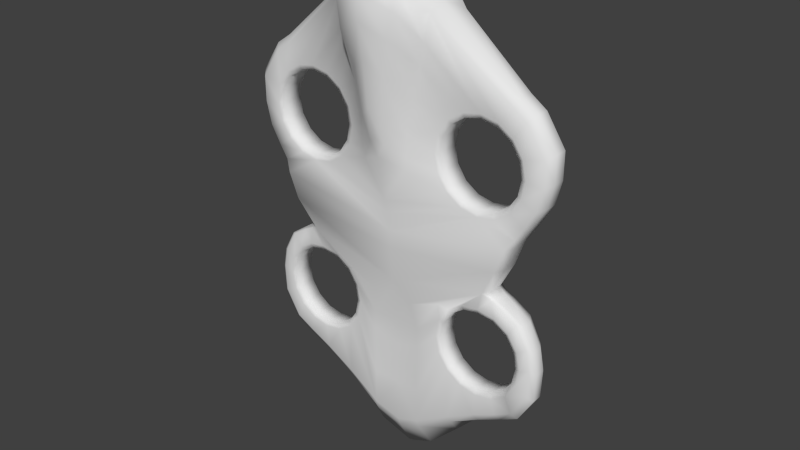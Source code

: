 # Source: drone4.blend  (saved by Blender 2.69.0; exported with 4.5.12 LTS)
import bpy
from mathutils import Matrix  # noqa: F401  (used for matrix-valued properties, if any)

bpy.ops.wm.read_factory_settings(use_empty=True)
scene = bpy.context.scene
scene.name = 'Scene'

# ---- collections
col_collection_1 = bpy.data.collections.new('Collection 1'); scene.collection.children.link(col_collection_1)

# ---- world
world_world = bpy.data.worlds.new('World'); scene.world = world_world
world_world.color = (0.05088, 0.05088, 0.05088)
world_world.use_sun_shadow = False
world_world.sun_shadow_jitter_overblur = 0.0
world_world.cycles.sampling_method = 'MANUAL'
world_world.cycles.sample_map_resolution = 256

# ---- meshes
me_cube_001 = bpy.data.meshes.new('Cube.001')
me_cube_001.from_pydata([(0.5476, -0.2316, -2.195), (1.104, -0.2793, -1.358), (0.4727, -0.3487, -1.581), (0.5476, 0.4513, -2.195), (1.104, 0.3803, -1.251), (0.4727, 0.4513, -1.581), (2.132, -0.2822, -0.7463), (2.132, 0.355, -0.7463), (2.476, -0.4252, -0.1136), (-6.337e-08, -0.4197, -0.4268), (2.476, 0.3498, -0.1136), (2.686, -0.4331, 0.4158), (-6.337e-08, -0.4197, -0.05754), (2.686, 0.3001, 0.4158), (2.0, -0.3385, 0.8416), (-7.885e-08, -0.5222, 0.3849), (2.0, 0.2042, 0.8416), (7.681e-08, 0.5087, 0.3849), (2.831, -0.3385, 0.6423), (2.831, 0.2042, 0.6423), (2.383, -0.3385, 0.9177), (2.383, 0.2042, 0.9177), (1.617, -0.3385, 0.9177), (1.617, 0.29, -1.234), (1.617, 0.2042, 0.9177), (7.577e-08, 0.5018, 0.6778), (1.293, -0.3385, 1.135), (0.4788, -0.5856, 1.413), (1.293, 0.2042, 1.135), (0.4788, 0.4513, 1.413), (3.008, -0.3385, 0.9149), (3.008, 0.2042, 0.9149), (2.707, -0.3385, 1.135), (2.707, 0.2042, 1.135), (3.233, -0.3385, 1.3), (3.233, 0.2042, 1.3), (2.924, -0.3385, 1.459), (2.924, 0.2042, 1.459), (1.076, -0.3385, 1.459), (0.5314, -0.5856, 1.663), (1.076, 0.2042, 1.459), (0.5314, 0.4513, 1.663), (1.0, -0.3385, 1.842), (0.5373, -0.5856, 2.153), (1.0, 0.2042, 1.842), (0.6479, 0.4513, 2.153), (1.076, -0.3385, 2.224), (0.6989, -0.5856, 2.923), (1.076, 0.2042, 2.224), (0.7957, 0.4513, 2.923), (1.293, -0.3385, 2.549), (0.8275, -0.5856, 3.536), (1.293, 0.2042, 2.549), (1.017, 0.4513, 3.387), (3.354, -0.3385, 1.783), (3.354, 0.2042, 1.783), (3.0, -0.3385, 1.842), (3.0, 0.2042, 1.842), (3.357, -0.3385, 2.321), (3.357, 0.2042, 2.321), (2.924, -0.3385, 2.224), (2.924, 0.2042, 2.224), (2.963, -0.3385, 2.918), (2.963, 0.2042, 2.918), (2.707, -0.3385, 2.549), (2.707, 0.2042, 2.549), (1.617, -0.3385, 2.766), (0.916, -0.5856, 3.958), (1.617, 0.2042, 2.766), (1.165, 0.3798, 3.829), (2.0, -0.3385, 2.842), (2.0, 0.2042, 2.842), (1.262, 0.2814, 4.279), (2.642, -0.3385, 3.14), (2.642, 0.2042, 3.14), (2.383, -0.3385, 2.766), (2.383, 0.2042, 2.766), (1.033, -0.5856, 4.518), (1.617, -0.2012, -1.234), (0.2868, 0.6617, -3.673), (0.2868, 0.6617, -2.604), (0.1635, -0.7748, 1.902), (0.1413, 0.772, 1.902), (0.2344, -0.9063, 2.457), (0.2377, 0.772, 2.457), (0.3237, -0.9912, 3.331), (0.3726, 0.8357, 3.331), (0.549, -1.094, 4.026), (0.481, 0.8463, 4.026), (0.632, -1.09, 4.564), (0.5599, 0.772, 4.697), (0.6743, 0.3774, 5.139), (0.6697, -0.9984, 4.959), (-7.247e-07, -0.7534, 1.618), (-4.944e-07, 0.772, 1.618), (-6.9e-07, 1.055, 3.756), (-1.914e-07, -1.267, 4.303), (-7.005e-07, 0.9857, 4.451), (-1.916e-07, -1.269, 4.822), (-7.157e-07, 0.8855, 4.93), (5.691e-08, 0.3769, 5.407), (-1.666e-07, -1.103, 5.151), (1.076, -0.192, -1.776), (1.293, -0.192, -1.451), (1.076, 0.29, -1.776), (1.293, 0.29, -1.451), (0.5476, -0.2375, -2.604), (0.5476, 0.4513, -2.604), (1.0, -0.192, -2.158), (1.0, 0.29, -2.158), (0.5476, -0.2375, -3.673), (0.5476, 0.4513, -3.673), (1.076, -0.192, -2.541), (1.076, 0.29, -2.541), (0.5476, -0.2375, -4.461), (0.6358, 0.3267, -5.119), (1.293, -0.192, -2.865), (1.293, 0.29, -2.865), (2.297, -0.2293, -0.8438), (2.297, 0.29, -0.8438), (2.0, 0.29, -1.158), (2.0, -0.2293, -1.158), (2.53, -0.2065, -0.9594), (2.53, 0.29, -0.9594), (2.383, 0.29, -1.234), (2.383, -0.2065, -1.234), (2.87, -0.192, -1.176), (2.87, 0.29, -1.176), (2.707, 0.29, -1.451), (2.707, -0.192, -1.451), (1.303, -0.192, -4.025), (1.303, 0.29, -4.326), (1.617, -0.192, -3.082), (1.617, 0.29, -3.082), (1.956, -0.192, -3.655), (1.956, 0.29, -3.655), (2.0, -0.192, -3.158), (2.0, 0.29, -3.158), (2.468, -0.192, -3.411), (2.468, 0.29, -3.411), (2.383, -0.192, -3.082), (2.383, 0.29, -3.082), (3.121, -0.192, -1.636), (3.121, 0.29, -1.636), (2.924, 0.29, -1.776), (2.924, -0.192, -1.776), (3.207, -0.192, -2.078), (3.207, 0.29, -2.078), (3.0, 0.29, -2.158), (3.0, -0.192, -2.158), (3.179, -0.192, -2.665), (3.179, 0.29, -2.665), (2.924, 0.29, -2.541), (2.924, -0.192, -2.541), (2.851, -0.192, -3.208), (2.851, 0.29, -3.208), (2.707, -0.192, -2.865), (2.707, 0.29, -2.865), (1.651, 0.2657, -1.323), (1.651, -0.1763, -1.323), (-2.912e-07, 0.5387, -1.376), (0.2476, 0.5749, -1.581), (1.164, -0.1681, -1.81), (1.359, -0.1681, -1.518), (1.164, 0.2657, -1.81), (1.359, 0.2657, -1.518), (1.096, -0.1681, -2.154), (1.096, 0.2657, -2.154), (1.164, -0.1681, -2.499), (1.164, 0.2657, -2.499), (1.359, -0.1681, -2.791), (1.359, 0.2657, -2.791), (1.996, 0.2657, -1.254), (1.996, -0.2016, -1.254), (2.34, 0.2657, -1.323), (2.34, -0.1811, -1.323), (2.632, 0.2657, -1.518), (2.632, -0.1681, -1.518), (1.651, -0.1681, -2.986), (1.651, 0.2657, -2.986), (1.996, -0.1681, -3.054), (1.996, 0.2657, -3.054), (2.34, -0.1681, -2.986), (2.34, 0.2657, -2.986), (2.827, 0.2657, -1.81), (2.827, -0.1681, -1.81), (2.896, 0.2657, -2.154), (2.896, -0.1681, -2.154), (2.827, 0.2657, -2.499), (2.827, -0.1681, -2.499), (2.632, -0.1681, -2.791), (2.632, 0.2657, -2.791), (2.0, -0.3114, 0.9416), (2.0, 0.177, 0.9416), (2.344, -0.3114, 1.01), (2.344, 0.177, 1.01), (1.656, -0.3114, 1.01), (1.656, 0.177, 1.01), (1.364, -0.3114, 1.205), (1.364, 0.177, 1.205), (2.636, -0.3114, 1.205), (2.636, 0.177, 1.205), (2.831, -0.3114, 1.497), (2.831, 0.177, 1.497), (1.169, -0.3114, 1.497), (1.169, 0.177, 1.497), (1.1, -0.3114, 1.842), (1.1, 0.177, 1.842), (1.169, -0.3114, 2.186), (1.169, 0.177, 2.186), (1.364, -0.3114, 2.478), (1.364, 0.177, 2.478), (2.9, -0.3114, 1.842), (2.9, 0.177, 1.842), (2.831, -0.3114, 2.186), (2.831, 0.177, 2.186), (2.636, -0.3114, 2.478), (2.636, 0.177, 2.478), (1.656, -0.3114, 2.673), (1.656, 0.177, 2.673), (2.0, -0.3114, 2.742), (2.0, 0.177, 2.742), (2.344, -0.3114, 2.673), (2.344, 0.177, 2.673), (-5.019e-08, -0.3324, -1.211), (-0.4727, -0.3487, -1.581), (0.2868, 0.6617, -2.195), (-3.961e-07, -0.1564, -2.803), (-1.104, -0.2793, -1.358), (-1.577e-07, -0.1564, -3.747), (-0.5476, -0.2316, -2.195), (8.07e-08, -0.1564, -4.709), (0.3781, 0.6617, -5.146), (-2.5e-07, 0.8115, -2.211), (-0.5476, 0.4513, -2.195), (-1.104, 0.3803, -1.251), (-0.4727, 0.4513, -1.581), (-2.132, -0.2822, -0.7463), (-2.132, 0.355, -0.7463), (7.975e-08, 0.5281, -1.054), (-2.476, -0.4252, -0.1136), (-2.476, 0.3498, -0.1136), (7.356e-08, 0.4872, -0.4268), (-2.686, -0.4331, 0.4158), (-2.686, 0.3001, 0.4158), (7.248e-08, 0.48, -0.05754), (-2.0, -0.3385, 0.8416), (-2.0, 0.2042, 0.8416), (-2.831, -0.3385, 0.6423), (-2.831, 0.2042, 0.6423), (-2.383, -0.3385, 0.9177), (-2.383, 0.2042, 0.9177), (-1.617, -0.3385, 0.9177), (-1.617, 0.29, -1.234), (-1.617, 0.2042, 0.9177), (-1.293, -0.3385, 1.135), (-0.4788, -0.5856, 1.413), (-1.293, 0.2042, 1.135), (-0.4788, 0.4513, 1.413), (-3.008, -0.3385, 0.9149), (-3.008, 0.2042, 0.9149), (-2.707, -0.3385, 1.135), (-2.707, 0.2042, 1.135), (-3.233, -0.3385, 1.3), (-3.233, 0.2042, 1.3), (-2.924, -0.3385, 1.459), (-2.924, 0.2042, 1.459), (-1.076, -0.3385, 1.459), (-0.5314, -0.5856, 1.663), (-1.076, 0.2042, 1.459), (-0.5314, 0.4513, 1.663), (-1.0, -0.3385, 1.842), (-0.5373, -0.5856, 2.153), (-1.0, 0.2042, 1.842), (-0.6479, 0.4513, 2.153), (-1.076, -0.3385, 2.224), (-0.6989, -0.5856, 2.923), (-1.076, 0.2042, 2.224), (-0.7957, 0.4513, 2.923), (-1.293, -0.3385, 2.549), (-0.8275, -0.5856, 3.536), (-1.293, 0.2042, 2.549), (-1.017, 0.4513, 3.387), (-3.354, -0.3385, 1.783), (-3.354, 0.2042, 1.783), (-3.0, -0.3385, 1.842), (-3.0, 0.2042, 1.842), (-3.357, -0.3385, 2.321), (-3.357, 0.2042, 2.321), (-2.924, -0.3385, 2.224), (-2.924, 0.2042, 2.224), (-2.963, -0.3385, 2.918), (-2.963, 0.2042, 2.918), (-2.707, -0.3385, 2.549), (-2.707, 0.2042, 2.549), (-1.617, -0.3385, 2.766), (-0.916, -0.5856, 3.958), (-1.617, 0.2042, 2.766), (-1.165, 0.3798, 3.829), (-2.0, -0.3385, 2.842), (-2.0, 0.2042, 2.842), (-1.262, 0.2814, 4.279), (-2.642, -0.3385, 3.14), (-2.642, 0.2042, 3.14), (-2.383, -0.3385, 2.766), (-2.383, 0.2042, 2.766), (-1.033, -0.5856, 4.518), (-5.802e-07, -0.5856, 0.6778), (-1.617, -0.2012, -1.234), (-0.2868, 0.6617, -3.673), (-0.2868, 0.6617, -2.604), (-0.1635, -0.7748, 1.902), (-0.1413, 0.772, 1.902), (-0.2344, -0.9063, 2.457), (-0.2377, 0.772, 2.457), (-0.3237, -0.9912, 3.331), (-0.3726, 0.8357, 3.331), (-0.549, -1.094, 4.026), (-0.481, 0.8463, 4.026), (-0.632, -1.09, 4.564), (-0.5599, 0.772, 4.697), (-0.6743, 0.3774, 5.139), (-0.6697, -0.9984, 4.959), (-7.355e-07, -0.8252, 2.011), (-4.772e-07, 0.8855, 2.011), (-1.54e-07, -1.02, 2.674), (-4.563e-07, 1.024, 2.883), (-1.724e-07, -1.142, 3.608), (-1.076, -0.192, -1.776), (-1.293, -0.192, -1.451), (-1.076, 0.29, -1.776), (-1.293, 0.29, -1.451), (-0.5476, -0.2375, -2.604), (-0.5476, 0.4513, -2.604), (-1.0, -0.192, -2.158), (-1.0, 0.29, -2.158), (-0.5476, -0.2375, -3.673), (-0.5476, 0.4513, -3.673), (-1.076, -0.192, -2.541), (-1.076, 0.29, -2.541), (-0.5476, -0.2375, -4.461), (-0.6358, 0.3267, -5.119), (-1.293, -0.192, -2.865), (-1.293, 0.29, -2.865), (-2.297, -0.2293, -0.8438), (-2.297, 0.29, -0.8438), (-2.0, 0.29, -1.158), (-2.0, -0.2293, -1.158), (-2.53, -0.2065, -0.9594), (-2.53, 0.29, -0.9594), (-2.383, 0.29, -1.234), (-2.383, -0.2065, -1.234), (-2.87, -0.192, -1.176), (-2.87, 0.29, -1.176), (-2.707, 0.29, -1.451), (-2.707, -0.192, -1.451), (-1.303, -0.192, -4.025), (-1.303, 0.29, -4.326), (-1.617, -0.192, -3.082), (-1.617, 0.29, -3.082), (-1.956, -0.192, -3.655), (-1.956, 0.29, -3.655), (-2.0, -0.192, -3.158), (-2.0, 0.29, -3.158), (-2.468, -0.192, -3.411), (-2.468, 0.29, -3.411), (-2.383, -0.192, -3.082), (-2.383, 0.29, -3.082), (-3.121, -0.192, -1.636), (-3.121, 0.29, -1.636), (-2.924, 0.29, -1.776), (-2.924, -0.192, -1.776), (-3.207, -0.192, -2.078), (-3.207, 0.29, -2.078), (-3.0, 0.29, -2.158), (-3.0, -0.192, -2.158), (-3.179, -0.192, -2.665), (-3.179, 0.29, -2.665), (-2.924, 0.29, -2.541), (-2.924, -0.192, -2.541), (-2.851, -0.192, -3.208), (-2.851, 0.29, -3.208), (-2.707, -0.192, -2.865), (-2.707, 0.29, -2.865), (-1.651, 0.2657, -1.323), (-1.651, -0.1763, -1.323), (-0.2476, 0.5749, -1.581), (-1.164, -0.1681, -1.81), (-1.359, -0.1681, -1.518), (-1.164, 0.2657, -1.81), (-1.359, 0.2657, -1.518), (-1.096, -0.1681, -2.154), (-1.096, 0.2657, -2.154), (-1.164, -0.1681, -2.499), (-1.164, 0.2657, -2.499), (-1.359, -0.1681, -2.791), (-1.359, 0.2657, -2.791), (-1.996, 0.2657, -1.254), (-1.996, -0.2016, -1.254), (-2.34, 0.2657, -1.323), (-2.34, -0.1811, -1.323), (-2.632, 0.2657, -1.518), (-2.632, -0.1681, -1.518), (-1.651, -0.1681, -2.986), (-1.651, 0.2657, -2.986), (-1.996, -0.1681, -3.054), (-1.996, 0.2657, -3.054), (-2.34, -0.1681, -2.986), (-2.34, 0.2657, -2.986), (-2.827, 0.2657, -1.81), (-2.827, -0.1681, -1.81), (-2.896, 0.2657, -2.154), (-2.896, -0.1681, -2.154), (-2.827, 0.2657, -2.499), (-2.827, -0.1681, -2.499), (-2.632, -0.1681, -2.791), (-2.632, 0.2657, -2.791), (-2.0, -0.3114, 0.9416), (-2.0, 0.177, 0.9416), (-2.344, -0.3114, 1.01), (-2.344, 0.177, 1.01), (-1.656, -0.3114, 1.01), (-1.656, 0.177, 1.01), (-1.364, -0.3114, 1.205), (-1.364, 0.177, 1.205), (-2.636, -0.3114, 1.205), (-2.636, 0.177, 1.205), (-2.831, -0.3114, 1.497), (-2.831, 0.177, 1.497), (-1.169, -0.3114, 1.497), (-1.169, 0.177, 1.497), (-1.1, -0.3114, 1.842), (-1.1, 0.177, 1.842), (-1.169, -0.3114, 2.186), (-1.169, 0.177, 2.186), (-1.364, -0.3114, 2.478), (-1.364, 0.177, 2.478), (-2.9, -0.3114, 1.842), (-2.9, 0.177, 1.842), (-2.831, -0.3114, 2.186), (-2.831, 0.177, 2.186), (-2.636, -0.3114, 2.478), (-2.636, 0.177, 2.478), (-1.656, -0.3114, 2.673), (-1.656, 0.177, 2.673), (-2.0, -0.3114, 2.742), (-2.0, 0.177, 2.742), (-2.344, -0.3114, 2.673), (-2.344, 0.177, 2.673), (-3.961e-07, -0.1564, -2.211), (-0.2868, 0.6617, -2.195), (5.989e-08, 0.3966, -5.62), (-0.3781, 0.6617, -5.146), (-2.5e-07, 0.8115, -2.803), (-1.158e-08, 0.8115, -3.747), (1.225e-07, 0.8115, -5.675), (2.261, -0.1528, -0.7092), (2.261, 0.1216, -0.7092), (2.575, -0.2317, -0.1074), (2.575, 0.1227, -0.1074), (2.793, -0.2491, 0.443), (2.793, 0.07346, 0.443), (2.944, -0.1798, 0.6786), (2.944, 0.08044, 0.6786), (3.127, -0.1798, 0.962), (3.127, 0.08044, 0.962), (3.362, -0.1798, 1.363), (3.362, 0.08044, 1.363), (3.487, -0.1798, 1.864), (3.487, 0.08044, 1.864), (3.49, -0.1798, 2.424), (3.49, 0.08044, 2.424), (3.081, -0.1798, 3.044), (3.081, 0.08044, 3.044), (1.313, 0.1175, 4.46), (2.747, -0.1798, 3.275), (2.747, 0.08044, 3.275), (1.074, -0.2983, 4.708), (0.7011, 0.1198, 5.354), (0.6963, -0.4963, 5.166), (1.068e-08, 0.07074, 5.552), (-8.252e-08, -0.5465, 5.367), (0.5694, -0.1847, -4.628), (0.6611, 0.1392, -5.17), (2.388, -0.1274, -0.8667), (2.404, 0.1216, -0.8347), (2.63, -0.1165, -0.9868), (2.63, 0.1216, -0.9708), (2.985, -0.1095, -1.213), (2.985, 0.1216, -1.213), (1.355, -0.1095, -4.174), (1.355, 0.1216, -4.487), (2.034, -0.1095, -3.79), (2.034, 0.1216, -3.79), (2.566, -0.1095, -3.536), (2.566, 0.1216, -3.536), (3.245, -0.1095, -1.69), (3.245, 0.1216, -1.69), (3.334, -0.1095, -2.15), (3.334, 0.1216, -2.15), (3.305, -0.1095, -2.761), (3.305, 0.1216, -2.761), (2.965, -0.1095, -3.325), (2.965, 0.1216, -3.325), (-1.396e-08, -0.09245, -4.886), (-2.261, -0.1528, -0.7092), (-2.261, 0.1216, -0.7092), (-2.575, -0.2317, -0.1074), (-2.575, 0.1227, -0.1074), (-2.793, -0.2491, 0.443), (-2.793, 0.07346, 0.443), (-2.944, -0.1798, 0.6786), (-2.944, 0.08044, 0.6786), (-3.127, -0.1798, 0.962), (-3.127, 0.08044, 0.962), (-3.362, -0.1798, 1.363), (-3.362, 0.08044, 1.363), (-3.487, -0.1798, 1.864), (-3.487, 0.08044, 1.864), (-3.49, -0.1798, 2.424), (-3.49, 0.08044, 2.424), (-3.081, -0.1798, 3.044), (-3.081, 0.08044, 3.044), (-1.313, 0.1175, 4.46), (-2.747, -0.1798, 3.275), (-2.747, 0.08044, 3.275), (-1.074, -0.2983, 4.708), (-0.7011, 0.1198, 5.354), (-0.6963, -0.4963, 5.166), (-0.5694, -0.1847, -4.628), (-0.6611, 0.1392, -5.17), (-2.388, -0.1274, -0.8667), (-2.404, 0.1216, -0.8347), (-2.63, -0.1165, -0.9868), (-2.63, 0.1216, -0.9708), (-2.985, -0.1095, -1.213), (-2.985, 0.1216, -1.213), (-1.355, -0.1095, -4.174), (-1.355, 0.1216, -4.487), (-2.034, -0.1095, -3.79), (-2.034, 0.1216, -3.79), (-2.566, -0.1095, -3.536), (-2.566, 0.1216, -3.536), (-3.245, -0.1095, -1.69), (-3.245, 0.1216, -1.69), (-3.334, -0.1095, -2.15), (-3.334, 0.1216, -2.15), (-3.305, -0.1095, -2.761), (-3.305, 0.1216, -2.761), (-2.965, -0.1095, -3.325), (-2.965, 0.1216, -3.325), (3.186e-08, 0.211, -5.466)], [], [(110, 106, 227, 229), (1, 0, 102, 103), (5, 4, 3), (1, 2, 0), (4, 7, 23, 105), (5, 3, 226, 161), (9, 8, 11, 12), (10, 13, 461, 459), (12, 11, 14, 15), (118, 122, 486, 484), (139, 155, 503, 495), (286, 438, 428, 266), (13, 16, 21, 19), (19, 21, 33, 31), (14, 11, 18, 20), (57, 37, 203, 213), (91, 100, 480, 478), (16, 17, 25, 24), (38, 26, 198, 204), (27, 26, 38, 39), (49, 45, 84, 86), (24, 25, 29, 28), (24, 28, 199, 197), (31, 33, 37, 35), (20, 18, 30, 32), (66, 50, 210, 218), (353, 369, 544, 536), (35, 37, 57, 55), (32, 30, 34, 36), (75, 70, 220, 222), (127, 123, 487, 489), (39, 38, 42, 43), (28, 29, 41, 40), (28, 40, 205, 199), (43, 42, 46, 47), (40, 41, 45, 44), (22, 14, 192, 196), (47, 46, 50, 51), (44, 45, 49, 48), (52, 68, 219, 211), (51, 50, 66, 67), (47, 51, 87, 85), (48, 49, 53, 52), (76, 65, 217, 223), (55, 57, 61, 59), (36, 34, 54, 56), (46, 42, 206, 208), (263, 283, 517, 515), (59, 61, 65, 63), (56, 54, 58, 60), (32, 36, 202, 200), (291, 302, 524, 521), (63, 65, 76, 74), (60, 58, 62, 64), (16, 24, 197, 193), (356, 360, 539, 537), (52, 53, 69, 68), (60, 64, 216, 214), (68, 69, 72, 71), (44, 48, 209, 207), (64, 62, 73, 75), (33, 21, 195, 201), (237, 240, 507, 505), (67, 66, 70, 77), (53, 49, 86, 88), (74, 76, 71, 72), (75, 73, 77, 70), (61, 57, 213, 215), (135, 139, 495, 493), (88, 86, 95, 97), (87, 89, 98, 96), (90, 88, 97, 99), (91, 90, 99, 100), (6, 118, 484, 456), (89, 92, 101, 98), (43, 47, 85, 83), (69, 53, 88, 90), (51, 67, 89, 87), (45, 41, 82, 84), (67, 77, 92, 89), (39, 43, 83, 81), (72, 69, 90, 91), (249, 244, 510, 512), (246, 250, 248, 243), (249, 260, 262, 251), (244, 249, 251, 247), (11, 8, 458, 460), (241, 244, 245, 242), (124, 128, 176, 174), (3, 107, 80, 226), (121, 78, 159, 173), (27, 39, 81, 93), (29, 25, 94), (41, 29, 94, 82), (123, 119, 485, 487), (117, 113, 169, 171), (4, 1, 103, 105), (3, 104, 109, 107), (107, 109, 113, 111), (102, 0, 106, 108), (107, 111, 79, 80), (111, 113, 117, 115), (108, 106, 110, 112), (108, 112, 168, 166), (238, 241, 242, 239), (115, 117, 133, 131), (112, 110, 114, 116), (153, 149, 187, 189), (114, 110, 229, 231), (144, 148, 186, 184), (23, 7, 119, 120), (6, 78, 121, 118), (321, 301, 523, 527), (156, 153, 189, 190), (120, 119, 123, 124), (118, 121, 125, 122), (340, 356, 537, 529), (137, 133, 179, 181), (124, 123, 127, 128), (122, 125, 129, 126), (341, 451, 551, 530), (131, 133, 137, 135), (116, 114, 130, 132), (104, 105, 165, 164), (131, 135, 493, 491), (135, 137, 141, 139), (132, 130, 134, 136), (129, 125, 175, 177), (59, 63, 473, 471), (139, 141, 157, 155), (136, 134, 138, 140), (116, 132, 178, 170), (34, 30, 464, 466), (120, 124, 174, 172), (128, 127, 143, 144), (126, 129, 145, 142), (114, 231, 504, 482), (113, 109, 167, 169), (144, 143, 147, 148), (142, 145, 149, 146), (244, 241, 508, 510), (148, 147, 151, 152), (146, 149, 153, 150), (381, 365, 542, 550), (111, 115, 232, 79), (102, 108, 166, 162), (155, 154, 156, 157), (152, 151, 155, 157), (150, 153, 156, 154), (119, 7, 457, 485), (140, 138, 154, 156), (154, 138, 494, 502), (159, 158, 172, 173), (164, 165, 163, 162), (164, 162, 166, 167), (167, 166, 168, 169), (169, 168, 170, 171), (173, 172, 174, 175), (175, 174, 176, 177), (177, 176, 184, 185), (171, 170, 178, 179), (179, 178, 180, 181), (181, 180, 182, 183), (185, 184, 186, 187), (187, 186, 188, 189), (183, 182, 190, 191), (189, 188, 191, 190), (105, 103, 163, 165), (132, 136, 180, 178), (152, 157, 191, 188), (141, 137, 181, 183), (145, 129, 177, 185), (148, 152, 188, 186), (161, 226, 233, 160), (157, 141, 183, 191), (112, 116, 170, 168), (109, 104, 164, 167), (103, 102, 162, 163), (23, 120, 172, 158), (133, 117, 171, 179), (136, 140, 182, 180), (125, 121, 173, 175), (128, 144, 184, 176), (140, 156, 190, 182), (149, 145, 185, 187), (193, 192, 194, 195), (192, 193, 197, 196), (196, 197, 199, 198), (195, 194, 200, 201), (201, 200, 202, 203), (198, 199, 205, 204), (204, 205, 207, 206), (206, 207, 209, 208), (208, 209, 211, 210), (203, 202, 212, 213), (213, 212, 214, 215), (215, 214, 216, 217), (210, 211, 219, 218), (218, 219, 221, 220), (217, 216, 222, 223), (223, 222, 220, 221), (14, 20, 194, 192), (26, 22, 196, 198), (40, 44, 207, 205), (68, 71, 221, 219), (56, 60, 214, 212), (20, 32, 200, 194), (42, 38, 204, 206), (70, 66, 218, 220), (64, 75, 222, 216), (65, 61, 215, 217), (48, 52, 211, 209), (37, 33, 201, 203), (50, 46, 208, 210), (71, 76, 223, 221), (36, 56, 212, 202), (21, 16, 193, 195), (236, 386, 450, 234), (235, 238, 239, 236), (235, 331, 253, 238), (228, 230, 225), (4, 105, 104, 3), (6, 1, 103, 78), (105, 23, 158, 165), (163, 165, 158, 159), (78, 103, 163, 159), (236, 234, 235), (228, 329, 328, 230), (2, 1, 6, 224), (224, 6, 8, 9), (267, 429, 423, 255), (256, 268, 267, 255), (278, 316, 314, 274), (254, 422, 424, 257), (260, 264, 266, 262), (250, 261, 259, 248), (295, 443, 435, 279), (352, 348, 533, 535), (264, 284, 286, 266), (261, 265, 263, 259), (304, 447, 445, 299), (74, 72, 474, 476), (268, 272, 271, 267), (257, 269, 270, 258), (257, 424, 430, 269), (272, 276, 275, 271), (269, 273, 274, 270), (252, 421, 417, 246), (276, 280, 279, 275), (273, 277, 278, 274), (281, 436, 444, 297), (280, 296, 295, 279), (276, 315, 317, 280), (277, 281, 282, 278), (305, 448, 442, 294), (284, 288, 290, 286), (265, 285, 283, 263), (275, 433, 431, 271), (55, 59, 471, 469), (288, 292, 294, 290), (285, 289, 287, 283), (261, 425, 427, 265), (115, 131, 491, 483), (292, 303, 305, 294), (289, 293, 291, 287), (247, 418, 422, 254), (30, 18, 462, 464), (281, 297, 298, 282), (289, 439, 441, 293), (297, 300, 301, 298), (273, 432, 434, 277), (293, 304, 302, 291), (262, 426, 420, 251), (306, 322, 528, 526), (296, 306, 299, 295), (282, 318, 316, 278), (303, 301, 300, 305), (304, 299, 306, 302), (290, 440, 438, 286), (292, 288, 520, 522), (272, 313, 315, 276), (298, 320, 318, 282), (280, 317, 319, 296), (274, 314, 312, 270), (296, 319, 322, 306), (268, 311, 313, 272), (301, 321, 320, 298), (348, 344, 531, 533), (313, 325, 327, 315), (314, 326, 324, 312), (311, 323, 325, 313), (350, 399, 401, 354), (234, 450, 310, 333), (347, 398, 385, 308), (307, 256, 255, 252), (343, 396, 394, 339), (235, 331, 329, 228), (234, 333, 335, 330), (333, 337, 339, 335), (328, 334, 332, 230), (333, 310, 309, 337), (337, 341, 343, 339), (334, 338, 336, 332), (334, 391, 393, 338), (341, 357, 359, 343), (338, 342, 340, 336), (379, 414, 412, 375), (370, 409, 411, 374), (253, 346, 345, 238), (237, 344, 347, 308), (72, 91, 478, 474), (382, 415, 414, 379), (346, 350, 349, 345), (344, 348, 351, 347), (63, 74, 476, 473), (363, 406, 404, 359), (350, 354, 353, 349), (348, 352, 355, 351), (35, 55, 469, 467), (357, 361, 363, 359), (342, 358, 356, 340), (330, 389, 390, 331), (259, 263, 515, 513), (361, 365, 367, 363), (358, 362, 360, 356), (355, 402, 400, 351), (155, 151, 501, 503), (365, 381, 383, 367), (362, 366, 364, 360), (342, 395, 403, 358), (349, 353, 536, 534), (346, 397, 399, 350), (354, 370, 369, 353), (352, 368, 371, 355), (13, 19, 463, 461), (339, 394, 392, 335), (370, 374, 373, 369), (368, 372, 375, 371), (288, 284, 518, 520), (374, 378, 377, 373), (372, 376, 379, 375), (301, 303, 525, 523), (337, 309, 452, 341), (328, 387, 391, 334), (381, 383, 382, 380), (378, 383, 381, 377), (376, 380, 382, 379), (344, 237, 505, 531), (366, 382, 380, 364), (365, 361, 540, 542), (385, 398, 397, 384), (389, 387, 388, 390), (389, 392, 391, 387), (392, 394, 393, 391), (394, 396, 395, 393), (398, 400, 399, 397), (400, 402, 401, 399), (402, 410, 409, 401), (396, 404, 403, 395), (404, 406, 405, 403), (406, 408, 407, 405), (410, 412, 411, 409), (412, 414, 413, 411), (408, 416, 415, 407), (414, 415, 416, 413), (331, 390, 388, 329), (358, 403, 405, 362), (378, 413, 416, 383), (367, 408, 406, 363), (371, 410, 402, 355), (374, 411, 413, 378), (383, 416, 408, 367), (338, 393, 395, 342), (335, 392, 389, 330), (329, 388, 387, 328), (253, 384, 397, 346), (359, 404, 396, 343), (362, 405, 407, 366), (351, 400, 398, 347), (354, 401, 409, 370), (366, 407, 415, 382), (375, 412, 410, 371), (418, 420, 419, 417), (417, 421, 422, 418), (421, 423, 424, 422), (420, 426, 425, 419), (426, 428, 427, 425), (423, 429, 430, 424), (429, 431, 432, 430), (431, 433, 434, 432), (433, 435, 436, 434), (428, 438, 437, 427), (438, 440, 439, 437), (440, 442, 441, 439), (435, 443, 444, 436), (443, 445, 446, 444), (442, 448, 447, 441), (448, 446, 445, 447), (246, 417, 419, 250), (255, 423, 421, 252), (269, 430, 432, 273), (297, 444, 446, 300), (285, 437, 439, 289), (250, 419, 425, 261), (271, 431, 429, 267), (299, 445, 443, 295), (293, 441, 447, 304), (294, 442, 440, 290), (277, 434, 436, 281), (266, 428, 426, 262), (279, 435, 433, 275), (300, 446, 448, 305), (265, 427, 437, 285), (251, 420, 418, 247), (310, 453, 454, 309), (341, 452, 455, 451), (309, 454, 455, 452), (235, 234, 330, 331), (237, 308, 329, 228), (331, 390, 384, 253), (388, 385, 384, 390), (308, 385, 388, 329), (4, 5, 239, 7), (7, 239, 242, 10), (10, 242, 245, 13), (13, 245, 17, 16), (239, 5, 161, 160), (244, 247, 17, 245), (85, 87, 96, 327), (86, 84, 326, 95), (83, 85, 327, 325), (84, 82, 324, 326), (81, 83, 325, 323), (15, 14, 22, 307), (307, 22, 26, 27), (12, 15, 246, 243), (307, 27, 93), (82, 94, 324), (93, 81, 323), (364, 380, 549, 541), (9, 12, 243, 240), (226, 80, 453, 233), (80, 79, 454, 453), (106, 0, 449, 227), (115, 451, 455, 232), (79, 232, 455, 454), (0, 2, 224, 449), (336, 229, 227, 332), (247, 254, 25, 17), (254, 257, 258, 25), (318, 97, 95, 316), (317, 96, 98, 319), (320, 99, 97, 318), (321, 100, 99, 320), (248, 259, 513, 511), (319, 98, 101, 322), (239, 160, 386, 236), (315, 327, 96, 317), (316, 95, 326, 314), (15, 307, 252, 246), (307, 93, 256), (256, 93, 311, 268), (258, 94, 25), (270, 312, 94, 258), (312, 324, 94), (93, 323, 311), (451, 115, 483, 551), (340, 231, 229, 336), (386, 160, 233, 450), (450, 233, 453, 310), (332, 227, 449, 230), (230, 449, 224, 225), (225, 224, 237, 228), (224, 9, 240, 237), (456, 457, 459, 458), (509, 511, 512, 510), (458, 459, 461, 460), (460, 461, 463, 462), (462, 463, 465, 464), (464, 465, 467, 466), (466, 467, 469, 468), (468, 469, 471, 470), (470, 471, 473, 472), (472, 473, 476, 475), (475, 476, 474, 477), (479, 478, 480, 481), (477, 474, 478, 479), (507, 509, 510, 508), (505, 507, 508, 506), (457, 456, 484, 485), (485, 484, 486, 487), (487, 486, 488, 489), (482, 483, 491, 490), (490, 491, 493, 492), (492, 493, 495, 494), (489, 488, 496, 497), (497, 496, 498, 499), (499, 498, 500, 501), (501, 500, 502, 503), (494, 495, 503, 502), (511, 513, 514, 512), (513, 515, 516, 514), (515, 517, 518, 516), (517, 519, 520, 518), (519, 521, 522, 520), (521, 524, 525, 522), (524, 526, 523, 525), (526, 528, 527, 523), (506, 532, 531, 505), (532, 534, 533, 531), (534, 536, 535, 533), (529, 537, 538, 530), (537, 539, 540, 538), (539, 541, 542, 540), (536, 544, 543, 535), (544, 546, 545, 543), (546, 548, 547, 545), (548, 550, 549, 547), (541, 549, 550, 542), (483, 482, 504, 551), (528, 481, 480, 527), (530, 551, 504, 529), (360, 364, 541, 539), (283, 287, 519, 517), (18, 11, 460, 462), (369, 373, 546, 544), (100, 321, 527, 480), (302, 306, 526, 524), (54, 34, 466, 468), (73, 62, 472, 475), (122, 126, 488, 486), (368, 352, 535, 543), (287, 291, 521, 519), (373, 377, 548, 546), (241, 238, 506, 508), (143, 127, 489, 497), (130, 114, 482, 490), (58, 54, 468, 470), (372, 368, 543, 545), (260, 249, 512, 514), (8, 6, 456, 458), (322, 101, 481, 528), (77, 73, 475, 477), (147, 143, 497, 499), (134, 130, 490, 492), (62, 58, 470, 472), (376, 372, 545, 547), (264, 260, 514, 516), (126, 142, 496, 488), (243, 248, 511, 509), (151, 147, 499, 501), (19, 31, 465, 463), (138, 134, 492, 494), (7, 10, 459, 457), (142, 146, 498, 496), (101, 92, 479, 481), (380, 376, 547, 549), (31, 35, 467, 465), (146, 150, 500, 498), (357, 341, 530, 538), (377, 381, 550, 548), (238, 345, 532, 506), (361, 357, 538, 540), (303, 292, 522, 525), (284, 264, 516, 518), (240, 243, 509, 507), (92, 77, 477, 479), (231, 340, 529, 504), (345, 349, 534, 532), (150, 154, 502, 500)])
me_cube_001.polygons.foreach_set('use_smooth', [True] * 570)
_uv = me_cube_001.uv_layers.new(name='UVMap')
_uv.uv.foreach_set('vector', [0.7243, 0.791, 0.7243, 0.7292, 0.7559, 0.7407, 0.7559, 0.7953, 0.6921, 0.6571, 0.7243, 0.7055, 0.6937, 0.6813, 0.6812, 0.6625, 0.2197, 0.5498, 0.1737, 0.5734, 0.2142, 0.5059, 0.6921, 0.6571, 0.7286, 0.6701, 0.7243, 0.7055, 0.1737, 0.5734, 0.09887, 0.6094, 0.1364, 0.5745, 0.16, 0.5591, 0.2197, 0.5498, 0.2142, 0.5059, 0.2332, 0.5059, 0.2361, 0.5498, 0.7559, 0.6033, 0.6128, 0.5852, 0.6006, 0.5546, 0.7559, 0.582, 0.07382, 0.6546, 0.05854, 0.6924, 0.05076, 0.6944, 0.06665, 0.6551, 0.7559, 0.582, 0.6006, 0.5546, 0.6403, 0.53, 0.7559, 0.5564, 0.623, 0.6275, 0.6096, 0.6342, 0.6038, 0.6357, 0.6177, 0.6288, 0.07442, 0.419, 0.04653, 0.4336, 0.03827, 0.4252, 0.06728, 0.4101, 0.4725, 0.7943, 0.4653, 0.7943, 0.4603, 0.7697, 0.467, 0.767, 0.05854, 0.6924, 0.1085, 0.7229, 0.08064, 0.7283, 0.04797, 0.7086, 0.04797, 0.7086, 0.08064, 0.7283, 0.05702, 0.7438, 0.03513, 0.7281, 0.6403, 0.53, 0.6006, 0.5546, 0.5922, 0.5415, 0.6182, 0.5256, 0.0357, 0.7943, 0.04124, 0.767, 0.04797, 0.7697, 0.04298, 0.7943, 0.4607, 0.1814, 0.4678, 0.1465, 0.4836, 0.1474, 0.4791, 0.1803, 0.1085, 0.7229, 0.2541, 0.6902, 0.2541, 0.7112, 0.1364, 0.7283, 0.6937, 0.4943, 0.6812, 0.513, 0.6771, 0.509, 0.6884, 0.4921, 0.7283, 0.497, 0.6812, 0.513, 0.6937, 0.4943, 0.7252, 0.4825, 0.2765, 0.2385, 0.1909, 0.2171, 0.2309, 0.1652, 0.3183, 0.1788, 0.1364, 0.7283, 0.2541, 0.7112, 0.2193, 0.7637, 0.16, 0.7438, 0.1364, 0.7283, 0.16, 0.7438, 0.1548, 0.7488, 0.1336, 0.7349, 0.03513, 0.7281, 0.05702, 0.7438, 0.04124, 0.767, 0.01872, 0.7556, 0.6182, 0.5256, 0.5922, 0.5415, 0.582, 0.5257, 0.5994, 0.513, 0.6624, 0.4188, 0.6812, 0.4313, 0.6771, 0.4354, 0.6602, 0.4241, 0.4631, 0.5787, 0.4814, 0.5459, 0.4904, 0.542, 0.4714, 0.5761, 0.01872, 0.7556, 0.04124, 0.767, 0.0357, 0.7943, 0.009954, 0.7901, 0.5994, 0.513, 0.582, 0.5257, 0.569, 0.5035, 0.5869, 0.4943, 0.6182, 0.4188, 0.6403, 0.4144, 0.6403, 0.4201, 0.6204, 0.4241, 0.04513, 0.5787, 0.06994, 0.5942, 0.06262, 0.5934, 0.03682, 0.5761, 0.7252, 0.4825, 0.6937, 0.4943, 0.6981, 0.4722, 0.7249, 0.4542, 0.16, 0.7438, 0.2193, 0.7637, 0.2154, 0.7816, 0.1758, 0.767, 0.16, 0.7438, 0.1758, 0.767, 0.169, 0.7697, 0.1548, 0.7488, 0.7249, 0.4542, 0.6981, 0.4722, 0.6937, 0.45, 0.7155, 0.4096, 0.1758, 0.767, 0.2154, 0.7816, 0.2069, 0.8165, 0.1813, 0.7943, 0.6624, 0.5256, 0.6403, 0.53, 0.6403, 0.5242, 0.6602, 0.5202, 0.7155, 0.4096, 0.6937, 0.45, 0.6812, 0.4313, 0.7081, 0.3742, 0.1813, 0.7943, 0.2069, 0.8165, 0.1962, 0.8716, 0.1758, 0.8216, 0.16, 0.8448, 0.1364, 0.8603, 0.1336, 0.8537, 0.1548, 0.8398, 0.7081, 0.3742, 0.6812, 0.4313, 0.6624, 0.4188, 0.703, 0.3498, 0.7169, 0.2543, 0.645, 0.2628, 0.6043, 0.1991, 0.6728, 0.1935, 0.1758, 0.8216, 0.1962, 0.8716, 0.1801, 0.9047, 0.16, 0.8448, 0.08064, 0.8603, 0.05702, 0.8448, 0.06217, 0.8398, 0.08343, 0.8537, 0.009954, 0.7901, 0.0357, 0.7943, 0.04124, 0.8216, 0.009718, 0.8286, 0.5869, 0.4943, 0.569, 0.5035, 0.562, 0.4756, 0.5825, 0.4722, 0.6937, 0.45, 0.6981, 0.4722, 0.6923, 0.4722, 0.6884, 0.4523, 0.9429, 0.5035, 0.9498, 0.4756, 0.9575, 0.4709, 0.9503, 0.4998, 0.009718, 0.8286, 0.04124, 0.8216, 0.05702, 0.8448, 0.03841, 0.8712, 0.5825, 0.4722, 0.562, 0.4756, 0.5619, 0.4444, 0.5869, 0.45, 0.5994, 0.513, 0.5869, 0.4943, 0.5922, 0.4921, 0.6035, 0.509, 0.9272, 0.41, 0.9087, 0.3971, 0.9148, 0.3893, 0.934, 0.4026, 0.03841, 0.8712, 0.05702, 0.8448, 0.08064, 0.8603, 0.06175, 0.887, 0.5869, 0.45, 0.5619, 0.4444, 0.5846, 0.41, 0.5994, 0.4313, 0.1085, 0.7229, 0.1364, 0.7283, 0.1336, 0.7349, 0.1085, 0.73, 0.8313, 0.8113, 0.869, 0.79, 0.8735, 0.7978, 0.8343, 0.82, 0.16, 0.8448, 0.1801, 0.9047, 0.1693, 0.9363, 0.1364, 0.8603, 0.5869, 0.45, 0.5994, 0.4313, 0.6035, 0.4354, 0.5922, 0.4523, 0.1364, 0.8603, 0.1693, 0.9363, 0.1622, 0.9684, 0.1085, 0.8657, 0.1813, 0.7943, 0.1758, 0.8216, 0.169, 0.8189, 0.174, 0.7943, 0.5994, 0.4313, 0.5846, 0.41, 0.6032, 0.3971, 0.6182, 0.4188, 0.05702, 0.7438, 0.08064, 0.7283, 0.08343, 0.7349, 0.06217, 0.7488, 0.8792, 0.6218, 0.8991, 0.5852, 0.9048, 0.5848, 0.8867, 0.6196, 0.703, 0.3498, 0.6624, 0.4188, 0.6403, 0.4144, 0.6962, 0.3174, 0.3316, 0.2562, 0.2765, 0.2385, 0.3183, 0.1788, 0.3797, 0.1816, 0.06175, 0.887, 0.08064, 0.8603, 0.1085, 0.8657, 0.1622, 0.9684, 0.6182, 0.4188, 0.6032, 0.3971, 0.6962, 0.3174, 0.6403, 0.4144, 0.04124, 0.8216, 0.0357, 0.7943, 0.04298, 0.7943, 0.04797, 0.8189, 0.1117, 0.4016, 0.07442, 0.419, 0.06728, 0.4101, 0.106, 0.392, 0.3797, 0.1816, 0.3183, 0.1788, 0.3563, 0.1404, 0.4069, 0.1432, 0.6043, 0.1991, 0.564, 0.1928, 0.5595, 0.1516, 0.5906, 0.1533, 0.427, 0.1776, 0.3797, 0.1816, 0.4069, 0.1432, 0.4348, 0.1447, 0.4607, 0.1814, 0.427, 0.1776, 0.4348, 0.1447, 0.4678, 0.1465, 0.6327, 0.6218, 0.6231, 0.6274, 0.6179, 0.6287, 0.6252, 0.6196, 0.564, 0.1928, 0.54, 0.1853, 0.5405, 0.1505, 0.5595, 0.1516, 0.8047, 0.2357, 0.7169, 0.2543, 0.6728, 0.1935, 0.7667, 0.1893, 0.3827, 0.2628, 0.3316, 0.2562, 0.3797, 0.1816, 0.427, 0.1776, 0.645, 0.2628, 0.5963, 0.2607, 0.564, 0.1928, 0.6043, 0.1991, 0.1909, 0.2171, 0.1379, 0.1973, 0.174, 0.1478, 0.2309, 0.1652, 0.5963, 0.2607, 0.536, 0.2428, 0.54, 0.1853, 0.564, 0.1928, 0.8608, 0.2329, 0.8047, 0.2357, 0.7667, 0.1893, 0.8317, 0.1859, 0.4301, 0.2568, 0.3827, 0.2628, 0.427, 0.1776, 0.4607, 0.1814, 0.4603, 0.7086, 0.4497, 0.6924, 0.4575, 0.6944, 0.4685, 0.7112, 0.8716, 0.53, 0.8937, 0.5256, 0.9196, 0.5415, 0.9112, 0.5546, 0.4603, 0.7086, 0.4731, 0.7281, 0.4512, 0.7438, 0.4276, 0.7283, 0.4497, 0.6924, 0.4603, 0.7086, 0.4276, 0.7283, 0.3997, 0.7229, 0.6006, 0.5546, 0.6128, 0.5852, 0.6071, 0.5848, 0.5944, 0.553, 0.4344, 0.6546, 0.4497, 0.6924, 0.2541, 0.6586, 0.2541, 0.6322, 0.08064, 0.5745, 0.05702, 0.5591, 0.06247, 0.5543, 0.08373, 0.5682, 0.2142, 0.5059, 0.2142, 0.4767, 0.2332, 0.4767, 0.2332, 0.5059, 0.6403, 0.6456, 0.6624, 0.65, 0.6605, 0.6551, 0.6405, 0.6512, 0.8897, 0.227, 0.8608, 0.2329, 0.8317, 0.1859, 0.8656, 0.1685, 0.1111, 0.1874, 0.03675, 0.1228, 0.1451, 0.1288, 0.1379, 0.1973, 0.1111, 0.1874, 0.1451, 0.1288, 0.174, 0.1478, 0.06994, 0.5942, 0.08689, 0.6025, 0.07908, 0.6031, 0.06262, 0.5934, 0.16, 0.458, 0.1758, 0.4812, 0.1693, 0.4842, 0.1551, 0.4634, 0.0, 0.0, 0.0, 0.0, 0.0, 0.0, 0.0, 0.0, 0.2142, 0.5059, 0.1758, 0.5359, 0.1813, 0.5085, 0.2142, 0.4767, 0.2142, 0.4767, 0.1813, 0.5085, 0.1758, 0.4812, 0.2142, 0.4004, 0.6937, 0.6813, 0.7243, 0.7055, 0.7243, 0.7292, 0.6981, 0.7034, 0.2142, 0.4767, 0.2142, 0.4004, 0.2332, 0.4004, 0.2332, 0.4767, 0.2142, 0.4004, 0.1758, 0.4812, 0.16, 0.458, 0.2078, 0.2971, 0.6981, 0.7034, 0.7243, 0.7292, 0.7243, 0.791, 0.6937, 0.7256, 0.6981, 0.7034, 0.6937, 0.7256, 0.6886, 0.7231, 0.6926, 0.7032, 0.4094, 0.6094, 0.4344, 0.6546, 0.2541, 0.6322, 0.2541, 0.5875, 0.2078, 0.2971, 0.16, 0.458, 0.1364, 0.4426, 0.1593, 0.3537, 0.6937, 0.7256, 0.7243, 0.791, 0.7243, 0.8366, 0.6812, 0.7443, 0.5869, 0.7256, 0.5825, 0.7034, 0.5885, 0.7032, 0.5925, 0.7231, 0.7243, 0.8366, 0.7243, 0.791, 0.7559, 0.7953, 0.7559, 0.8509, 0.04124, 0.5359, 0.0357, 0.5085, 0.04328, 0.5088, 0.04827, 0.5334, 0.1364, 0.5745, 0.09887, 0.6094, 0.08689, 0.6025, 0.1085, 0.58, 0.6327, 0.6218, 0.6624, 0.65, 0.6403, 0.6456, 0.6231, 0.6274, 0.4646, 0.1111, 0.4425, 0.03284, 0.4644, 0.03669, 0.4828, 0.1143, 0.5994, 0.7443, 0.5869, 0.7256, 0.5925, 0.7231, 0.6037, 0.74, 0.1085, 0.58, 0.08689, 0.6025, 0.06994, 0.5942, 0.08064, 0.5745, 0.6231, 0.6274, 0.6403, 0.6456, 0.6182, 0.65, 0.6097, 0.6341, 0.7876, 0.8366, 0.8313, 0.8113, 0.8343, 0.82, 0.7889, 0.8462, 0.1085, 0.4371, 0.1364, 0.4426, 0.1339, 0.4494, 0.1088, 0.4446, 0.08064, 0.5745, 0.06994, 0.5942, 0.04513, 0.5787, 0.05702, 0.5591, 0.6097, 0.6341, 0.6182, 0.65, 0.5994, 0.6625, 0.59, 0.6467, 0.3004, 0.2971, 0.2541, 0.2613, 0.2541, 0.2723, 0.3023, 0.2934, 0.1593, 0.3537, 0.1364, 0.4426, 0.1085, 0.4371, 0.1117, 0.4016, 0.6812, 0.7443, 0.7243, 0.8366, 0.6806, 0.8113, 0.6624, 0.7568, 0.1758, 0.5359, 0.16, 0.5591, 0.1551, 0.5543, 0.1693, 0.5334, 0.1593, 0.3537, 0.1117, 0.4016, 0.106, 0.392, 0.1555, 0.3422, 0.1117, 0.4016, 0.1085, 0.4371, 0.08064, 0.4426, 0.07442, 0.419, 0.6624, 0.7568, 0.6806, 0.8113, 0.6428, 0.79, 0.6403, 0.7612, 0.5994, 0.6625, 0.6182, 0.65, 0.6206, 0.6551, 0.6037, 0.6664, 0.009718, 0.8286, 0.03841, 0.8712, 0.02983, 0.8802, 0.0, 0.8359, 0.07442, 0.419, 0.08064, 0.4426, 0.05702, 0.458, 0.04653, 0.4336, 0.6403, 0.7612, 0.6428, 0.79, 0.6132, 0.7759, 0.6182, 0.7568, 0.6812, 0.7443, 0.6624, 0.7568, 0.6605, 0.7513, 0.6773, 0.74, 0.569, 0.5035, 0.582, 0.5257, 0.5751, 0.523, 0.5616, 0.4998, 0.1085, 0.58, 0.08064, 0.5745, 0.08373, 0.5682, 0.1088, 0.5731, 0.05702, 0.5591, 0.04513, 0.5787, 0.02688, 0.5459, 0.04124, 0.5359, 0.59, 0.6467, 0.5994, 0.6625, 0.5869, 0.6813, 0.5755, 0.6732, 0.7243, 0.8366, 0.7559, 0.8509, 0.7559, 0.8611, 0.723, 0.8462, 0.1758, 0.4812, 0.1813, 0.5085, 0.1743, 0.5088, 0.1693, 0.4842, 0.04124, 0.5359, 0.02688, 0.5459, 0.02064, 0.5143, 0.0357, 0.5085, 0.5755, 0.6732, 0.5869, 0.6813, 0.5825, 0.7034, 0.5705, 0.6988, 0.4497, 0.6924, 0.4344, 0.6546, 0.4416, 0.6551, 0.4575, 0.6944, 0.0357, 0.5085, 0.02064, 0.5143, 0.02267, 0.4723, 0.04124, 0.4812, 0.5705, 0.6988, 0.5825, 0.7034, 0.5869, 0.7256, 0.5721, 0.7327, 0.4617, 0.4336, 0.4338, 0.419, 0.441, 0.4101, 0.47, 0.4252, 0.2142, 0.4004, 0.2078, 0.2971, 0.2266, 0.2951, 0.2332, 0.4004, 0.6937, 0.6813, 0.6981, 0.7034, 0.6926, 0.7032, 0.6886, 0.6833, 0.0, 0.0, 0.0, 0.0, 0.0, 0.0, 0.0, 0.0, 0.04124, 0.4812, 0.02267, 0.4723, 0.04653, 0.4336, 0.05702, 0.458, 0.5721, 0.7327, 0.5869, 0.7256, 0.5994, 0.7443, 0.5911, 0.7641, 0.08689, 0.6025, 0.09887, 0.6094, 0.0895, 0.6121, 0.07908, 0.6031, 0.6182, 0.7568, 0.6132, 0.7759, 0.5911, 0.7641, 0.5994, 0.7443, 0.5911, 0.7641, 0.6132, 0.7759, 0.6076, 0.7831, 0.5845, 0.7709, 0.1265, 0.2132, 0.1127, 0.2405, 0.09447, 0.2348, 0.09902, 0.204, 0.1349, 0.27, 0.1269, 0.2529, 0.1516, 0.2318, 0.1694, 0.2612, 0.1349, 0.27, 0.1694, 0.2612, 0.1694, 0.2961, 0.1359, 0.2894, 0.1359, 0.2894, 0.1694, 0.2961, 0.1561, 0.3266, 0.1291, 0.3075, 0.1291, 0.3075, 0.1561, 0.3266, 0.1327, 0.3491, 0.1157, 0.3214, 0.09902, 0.204, 0.09447, 0.2348, 0.07543, 0.2344, 0.07057, 0.2049, 0.07057, 0.2049, 0.07543, 0.2344, 0.05842, 0.2414, 0.04296, 0.2158, 0.04296, 0.2158, 0.05842, 0.2414, 0.04549, 0.2546, 0.02068, 0.2366, 0.1157, 0.3214, 0.1327, 0.3491, 0.103, 0.3607, 0.09786, 0.329, 0.09786, 0.329, 0.103, 0.3607, 0.07119, 0.3603, 0.0785, 0.3291, 0.0785, 0.3291, 0.07119, 0.3603, 0.04202, 0.3479, 0.06054, 0.3219, 0.02068, 0.2366, 0.04549, 0.2546, 0.03862, 0.272, 0.008217, 0.2649, 0.008217, 0.2649, 0.03862, 0.272, 0.039, 0.291, 0.007886, 0.2963, 0.06054, 0.3219, 0.04202, 0.3479, 0.01978, 0.3254, 0.04668, 0.3085, 0.007886, 0.2963, 0.039, 0.291, 0.04668, 0.3085, 0.01978, 0.3254, 0.0, 0.0, 0.0, 0.0, 0.0, 0.0, 0.0, 0.0, 0.6624, 0.7568, 0.6403, 0.7612, 0.6405, 0.7552, 0.6605, 0.7513, 0.04124, 0.4812, 0.05702, 0.458, 0.06247, 0.4634, 0.04827, 0.4842, 0.08064, 0.4426, 0.1085, 0.4371, 0.1088, 0.4446, 0.08373, 0.4494, 0.5869, 0.6813, 0.5994, 0.6625, 0.6037, 0.6664, 0.5925, 0.6833, 0.0357, 0.5085, 0.04124, 0.4812, 0.04827, 0.4842, 0.04328, 0.5088, 0.2361, 0.5498, 0.2332, 0.5059, 0.2541, 0.5048, 0.2541, 0.5644, 0.05702, 0.458, 0.08064, 0.4426, 0.08373, 0.4494, 0.06247, 0.4634, 0.6937, 0.7256, 0.6812, 0.7443, 0.6773, 0.74, 0.6886, 0.7231, 0.1813, 0.5085, 0.1758, 0.5359, 0.1693, 0.5334, 0.1743, 0.5088, 0.6812, 0.6625, 0.6937, 0.6813, 0.6886, 0.6833, 0.6773, 0.6664, 0.1364, 0.5745, 0.1085, 0.58, 0.1088, 0.5731, 0.1339, 0.5682, 0.1364, 0.4426, 0.16, 0.458, 0.1551, 0.4634, 0.1339, 0.4494, 0.6403, 0.7612, 0.6182, 0.7568, 0.6206, 0.7513, 0.6405, 0.7552, 0.6182, 0.65, 0.6403, 0.6456, 0.6405, 0.6512, 0.6206, 0.6551, 0.05702, 0.5591, 0.04124, 0.5359, 0.04827, 0.5334, 0.06247, 0.5543, 0.6182, 0.7568, 0.5994, 0.7443, 0.6037, 0.74, 0.6206, 0.7513, 0.5825, 0.7034, 0.5869, 0.6813, 0.5925, 0.6833, 0.5885, 0.7032, 0.04292, 0.2687, 0.007836, 0.2608, 0.02049, 0.2308, 0.04958, 0.2515, 0.007836, 0.2608, 0.04292, 0.2687, 0.04339, 0.2873, 0.007822, 0.2935, 0.007822, 0.2935, 0.04339, 0.2873, 0.05097, 0.3043, 0.02043, 0.3238, 0.04958, 0.2515, 0.02049, 0.2308, 0.04376, 0.2082, 0.0623, 0.2384, 0.0623, 0.2384, 0.04376, 0.2082, 0.07382, 0.1966, 0.07906, 0.2315, 0.02043, 0.3238, 0.05097, 0.3043, 0.06453, 0.3173, 0.04369, 0.347, 0.04369, 0.347, 0.06453, 0.3173, 0.08199, 0.3242, 0.074, 0.3595, 0.074, 0.3595, 0.08199, 0.3242, 0.1007, 0.3239, 0.1067, 0.3595, 0.1067, 0.3595, 0.1007, 0.3239, 0.1177, 0.3166, 0.1369, 0.347, 0.07906, 0.2315, 0.07382, 0.1966, 0.1058, 0.1975, 0.09733, 0.2317, 0.09733, 0.2317, 0.1058, 0.1975, 0.1349, 0.21, 0.1144, 0.2396, 0.1144, 0.2396, 0.1349, 0.21, 0.1581, 0.232, 0.1285, 0.2517, 0.1369, 0.347, 0.1177, 0.3166, 0.1305, 0.3034, 0.1598, 0.3238, 0.1598, 0.3238, 0.1305, 0.3034, 0.1371, 0.2863, 0.1719, 0.2937, 0.1285, 0.2517, 0.1581, 0.232, 0.1712, 0.2614, 0.1364, 0.2682, 0.1364, 0.2682, 0.1712, 0.2614, 0.1719, 0.2937, 0.1371, 0.2863, 0.6403, 0.53, 0.6182, 0.5256, 0.6204, 0.5202, 0.6403, 0.5242, 0.6812, 0.513, 0.6624, 0.5256, 0.6602, 0.5202, 0.6771, 0.509, 0.1758, 0.767, 0.1813, 0.7943, 0.174, 0.7943, 0.169, 0.7697, 0.1364, 0.8603, 0.1085, 0.8657, 0.1085, 0.8586, 0.1336, 0.8537, 0.5825, 0.4722, 0.5869, 0.45, 0.5922, 0.4523, 0.5883, 0.4722, 0.6182, 0.5256, 0.5994, 0.513, 0.6035, 0.509, 0.6204, 0.5202, 0.6981, 0.4722, 0.6937, 0.4943, 0.6884, 0.4921, 0.6923, 0.4722, 0.6403, 0.4144, 0.6624, 0.4188, 0.6602, 0.4241, 0.6403, 0.4201, 0.5994, 0.4313, 0.6182, 0.4188, 0.6204, 0.4241, 0.6035, 0.4354, 0.05702, 0.8448, 0.04124, 0.8216, 0.04797, 0.8189, 0.06217, 0.8398, 0.1758, 0.8216, 0.16, 0.8448, 0.1548, 0.8398, 0.169, 0.8189, 0.04124, 0.767, 0.05702, 0.7438, 0.06217, 0.7488, 0.04797, 0.7697, 0.6812, 0.4313, 0.6937, 0.45, 0.6884, 0.4523, 0.6771, 0.4354, 0.1085, 0.8657, 0.08064, 0.8603, 0.08343, 0.8537, 0.1085, 0.8586, 0.5869, 0.4943, 0.5825, 0.4722, 0.5883, 0.4722, 0.5922, 0.4921, 0.08064, 0.7283, 0.1085, 0.7229, 0.1085, 0.73, 0.08343, 0.7349, 0.2885, 0.5498, 0.2721, 0.5498, 0.275, 0.5059, 0.294, 0.5059, 0.3345, 0.5734, 0.4094, 0.6094, 0.2541, 0.5875, 0.2885, 0.5498, 0.3345, 0.5734, 0.3483, 0.5591, 0.3719, 0.5745, 0.4094, 0.6094, 0.8198, 0.6571, 0.7876, 0.7055, 0.7833, 0.6701, 0.1737, 0.5734, 0.16, 0.5591, 0.1758, 0.5359, 0.2142, 0.5059, 0.6327, 0.6218, 0.6921, 0.6571, 0.6812, 0.6625, 0.6624, 0.65, 0.16, 0.5591, 0.1364, 0.5745, 0.1339, 0.5682, 0.1551, 0.5543, 0.1516, 0.2318, 0.1269, 0.2529, 0.1127, 0.2405, 0.1265, 0.2132, 0.6624, 0.65, 0.6812, 0.6625, 0.6773, 0.6664, 0.6605, 0.6551, 0.2885, 0.5498, 0.294, 0.5059, 0.3345, 0.5734, 0.8198, 0.6571, 0.8307, 0.6625, 0.8181, 0.6813, 0.7876, 0.7055, 0.7286, 0.6701, 0.6921, 0.6571, 0.6327, 0.6218, 0.7559, 0.6487, 0.7559, 0.6487, 0.6327, 0.6218, 0.6128, 0.5852, 0.7559, 0.6033, 0.8181, 0.4943, 0.8235, 0.4921, 0.8348, 0.509, 0.8307, 0.513, 0.7836, 0.497, 0.7867, 0.4825, 0.8181, 0.4943, 0.8307, 0.513, 0.2877, 0.03409, 0.3228, 0.09806, 0.2344, 0.1019, 0.2003, 0.04596, 0.3719, 0.7283, 0.3747, 0.7349, 0.3534, 0.7488, 0.3483, 0.7438, 0.4731, 0.7281, 0.4895, 0.7556, 0.467, 0.767, 0.4512, 0.7438, 0.8937, 0.5256, 0.9124, 0.513, 0.9298, 0.5257, 0.9196, 0.5415, 0.8494, 0.4188, 0.8517, 0.4241, 0.8348, 0.4354, 0.8307, 0.4313, 0.9219, 0.6467, 0.9022, 0.6341, 0.908, 0.6357, 0.9285, 0.6487, 0.4895, 0.7556, 0.4983, 0.7901, 0.4725, 0.7943, 0.467, 0.767, 0.9124, 0.513, 0.925, 0.4943, 0.9429, 0.5035, 0.9298, 0.5257, 0.8937, 0.4188, 0.8915, 0.4241, 0.8716, 0.4201, 0.8716, 0.4144, 0.06175, 0.887, 0.1622, 0.9684, 0.1586, 0.9813, 0.0541, 0.8967, 0.7867, 0.4825, 0.787, 0.4542, 0.8137, 0.4722, 0.8181, 0.4943, 0.3483, 0.7438, 0.3325, 0.767, 0.2928, 0.7816, 0.289, 0.7637, 0.3483, 0.7438, 0.3534, 0.7488, 0.3392, 0.7697, 0.3325, 0.767, 0.787, 0.4542, 0.7963, 0.4096, 0.8181, 0.45, 0.8137, 0.4722, 0.3325, 0.767, 0.3269, 0.7943, 0.3013, 0.8165, 0.2928, 0.7816, 0.8494, 0.5256, 0.8517, 0.5202, 0.8716, 0.5242, 0.8716, 0.53, 0.7963, 0.4096, 0.8038, 0.3742, 0.8307, 0.4313, 0.8181, 0.45, 0.3269, 0.7943, 0.3325, 0.8216, 0.3121, 0.8716, 0.3013, 0.8165, 0.3483, 0.8448, 0.3534, 0.8398, 0.3747, 0.8537, 0.3719, 0.8603, 0.8038, 0.3742, 0.8089, 0.3498, 0.8494, 0.4188, 0.8307, 0.4313, 0.7272, 0.06677, 0.6767, 0.1223, 0.6093, 0.1093, 0.6567, 0.05043, 0.3325, 0.8216, 0.3483, 0.8448, 0.3281, 0.9047, 0.3121, 0.8716, 0.4276, 0.8603, 0.4248, 0.8537, 0.4461, 0.8398, 0.4512, 0.8448, 0.4983, 0.7901, 0.4985, 0.8286, 0.467, 0.8216, 0.4725, 0.7943, 0.925, 0.4943, 0.9294, 0.4722, 0.9498, 0.4756, 0.9429, 0.5035, 0.8181, 0.45, 0.8235, 0.4523, 0.8195, 0.4722, 0.8137, 0.4722, 0.009954, 0.7901, 0.009718, 0.8286, 0.0, 0.8359, 0.0002457, 0.7959, 0.4985, 0.8286, 0.4698, 0.8712, 0.4512, 0.8448, 0.467, 0.8216, 0.9294, 0.4722, 0.925, 0.45, 0.95, 0.4444, 0.9498, 0.4756, 0.9124, 0.513, 0.9084, 0.509, 0.9196, 0.4921, 0.925, 0.4943, 0.2078, 0.2971, 0.1593, 0.3537, 0.1555, 0.3422, 0.206, 0.2934, 0.4698, 0.8712, 0.4465, 0.887, 0.4276, 0.8603, 0.4512, 0.8448, 0.925, 0.45, 0.9124, 0.4313, 0.9272, 0.41, 0.95, 0.4444, 0.3997, 0.7229, 0.3997, 0.73, 0.3747, 0.7349, 0.3719, 0.7283, 0.582, 0.5257, 0.5922, 0.5415, 0.5857, 0.5394, 0.5751, 0.523, 0.3483, 0.8448, 0.3719, 0.8603, 0.3389, 0.9363, 0.3281, 0.9047, 0.925, 0.45, 0.9196, 0.4523, 0.9084, 0.4354, 0.9124, 0.4313, 0.3719, 0.8603, 0.3997, 0.8657, 0.346, 0.9684, 0.3389, 0.9363, 0.3269, 0.7943, 0.3342, 0.7943, 0.3392, 0.8189, 0.3325, 0.8216, 0.9124, 0.4313, 0.8937, 0.4188, 0.9087, 0.3971, 0.9272, 0.41, 0.4512, 0.7438, 0.4461, 0.7488, 0.4248, 0.7349, 0.4276, 0.7283, 0.5462, 0.0583, 0.5439, 0.1159, 0.5146, 0.1111, 0.5109, 0.05999, 0.8089, 0.3498, 0.8157, 0.3174, 0.8716, 0.4144, 0.8494, 0.4188, 0.3444, 0.02256, 0.384, 0.102, 0.3228, 0.09806, 0.2877, 0.03409, 0.4465, 0.887, 0.346, 0.9684, 0.3997, 0.8657, 0.4276, 0.8603, 0.8937, 0.4188, 0.8716, 0.4144, 0.8157, 0.3174, 0.9087, 0.3971, 0.467, 0.8216, 0.4603, 0.8189, 0.4653, 0.7943, 0.4725, 0.7943, 0.4698, 0.8712, 0.4985, 0.8286, 0.5082, 0.8359, 0.4784, 0.8802, 0.8125, 0.09492, 0.7695, 0.1368, 0.6767, 0.1223, 0.7272, 0.06677, 0.396, 0.02162, 0.4306, 0.1111, 0.384, 0.102, 0.3444, 0.02256, 0.6567, 0.05043, 0.6093, 0.1093, 0.5685, 0.1111, 0.6081, 0.04714, 0.2003, 0.04596, 0.2344, 0.1019, 0.1759, 0.113, 0.1454, 0.05982, 0.6081, 0.04714, 0.5685, 0.1111, 0.5439, 0.1159, 0.5462, 0.0583, 0.8679, 0.1039, 0.8338, 0.1474, 0.7695, 0.1368, 0.8125, 0.09492, 0.4425, 0.03284, 0.4646, 0.1111, 0.4306, 0.1111, 0.396, 0.02162, 0.9025, 0.6343, 0.8887, 0.6274, 0.8942, 0.6288, 0.9085, 0.6359, 0.7695, 0.1368, 0.743, 0.1617, 0.6476, 0.1564, 0.6767, 0.1223, 0.2344, 0.1019, 0.278, 0.1361, 0.1888, 0.1312, 0.1759, 0.113, 0.8338, 0.1474, 0.8193, 0.1659, 0.743, 0.1617, 0.7695, 0.1368, 0.4276, 0.5745, 0.4245, 0.5682, 0.4458, 0.5543, 0.4512, 0.5591, 0.294, 0.5059, 0.275, 0.5059, 0.275, 0.4767, 0.294, 0.4767, 0.8716, 0.6456, 0.8713, 0.6512, 0.8514, 0.6551, 0.8494, 0.65, 0.7559, 0.5395, 0.7836, 0.497, 0.8307, 0.513, 0.8494, 0.5256, 0.3483, 0.458, 0.3531, 0.4634, 0.3389, 0.4842, 0.3325, 0.4812, 0.0, 0.0, 0.0, 0.0, 0.0, 0.0, 0.0, 0.0, 0.294, 0.5059, 0.294, 0.4767, 0.3269, 0.5085, 0.3325, 0.5359, 0.294, 0.4767, 0.294, 0.4004, 0.3325, 0.4812, 0.3269, 0.5085, 0.8181, 0.6813, 0.8137, 0.7034, 0.7876, 0.7292, 0.7876, 0.7055, 0.294, 0.4767, 0.275, 0.4767, 0.275, 0.4004, 0.294, 0.4004, 0.294, 0.4004, 0.3004, 0.2971, 0.3483, 0.458, 0.3325, 0.4812, 0.8137, 0.7034, 0.8181, 0.7256, 0.7876, 0.791, 0.7876, 0.7292, 0.8137, 0.7034, 0.8193, 0.7032, 0.8232, 0.7231, 0.8181, 0.7256, 0.3004, 0.2971, 0.349, 0.3537, 0.3719, 0.4426, 0.3483, 0.458, 0.8181, 0.7256, 0.8307, 0.7443, 0.7876, 0.8366, 0.7876, 0.791, 0.925, 0.7256, 0.9194, 0.7231, 0.9234, 0.7032, 0.9294, 0.7034, 0.467, 0.5359, 0.46, 0.5334, 0.465, 0.5088, 0.4725, 0.5085, 0.3719, 0.5745, 0.3997, 0.58, 0.4213, 0.6025, 0.4094, 0.6094, 0.8792, 0.6218, 0.8887, 0.6274, 0.8716, 0.6456, 0.8494, 0.65, 0.4301, 0.2568, 0.4607, 0.1814, 0.4791, 0.1803, 0.4524, 0.2553, 0.9124, 0.7443, 0.9081, 0.74, 0.9194, 0.7231, 0.925, 0.7256, 0.3997, 0.58, 0.4276, 0.5745, 0.4383, 0.5942, 0.4213, 0.6025, 0.8887, 0.6274, 0.9022, 0.6341, 0.8937, 0.65, 0.8716, 0.6456, 0.03841, 0.8712, 0.06175, 0.887, 0.0541, 0.8967, 0.02983, 0.8802, 0.3997, 0.4371, 0.3994, 0.4446, 0.3744, 0.4494, 0.3719, 0.4426, 0.4276, 0.5745, 0.4512, 0.5591, 0.4631, 0.5787, 0.4383, 0.5942, 0.9022, 0.6341, 0.9219, 0.6467, 0.9124, 0.6625, 0.8937, 0.65, 0.01872, 0.7556, 0.009954, 0.7901, 0.0002457, 0.7959, 0.009356, 0.7601, 0.349, 0.3537, 0.3965, 0.4016, 0.3997, 0.4371, 0.3719, 0.4426, 0.8307, 0.7443, 0.8494, 0.7568, 0.8313, 0.8113, 0.7876, 0.8366, 0.3325, 0.5359, 0.3389, 0.5334, 0.3531, 0.5543, 0.3483, 0.5591, 0.9298, 0.5257, 0.9429, 0.5035, 0.9503, 0.4998, 0.9367, 0.523, 0.3965, 0.4016, 0.4338, 0.419, 0.4276, 0.4426, 0.3997, 0.4371, 0.8494, 0.7568, 0.8716, 0.7612, 0.869, 0.79, 0.8313, 0.8113, 0.9124, 0.6625, 0.9081, 0.6664, 0.8912, 0.6551, 0.8937, 0.65, 0.04653, 0.4336, 0.02267, 0.4723, 0.01346, 0.4655, 0.03827, 0.4252, 0.4338, 0.419, 0.4617, 0.4336, 0.4512, 0.458, 0.4276, 0.4426, 0.8716, 0.7612, 0.8937, 0.7568, 0.8986, 0.7759, 0.869, 0.79, 0.8307, 0.7443, 0.8345, 0.74, 0.8514, 0.7513, 0.8494, 0.7568, 0.4383, 0.5942, 0.4631, 0.5787, 0.4714, 0.5761, 0.4456, 0.5934, 0.3997, 0.58, 0.3994, 0.5731, 0.4245, 0.5682, 0.4276, 0.5745, 0.4512, 0.5591, 0.467, 0.5359, 0.4814, 0.5459, 0.4631, 0.5787, 0.9219, 0.6467, 0.9364, 0.6732, 0.925, 0.6813, 0.9124, 0.6625, 0.05854, 0.6924, 0.04797, 0.7086, 0.03977, 0.7112, 0.05076, 0.6944, 0.3325, 0.4812, 0.3389, 0.4842, 0.3339, 0.5088, 0.3269, 0.5085, 0.467, 0.5359, 0.4725, 0.5085, 0.4876, 0.5143, 0.4814, 0.5459, 0.9364, 0.6732, 0.9413, 0.6988, 0.9294, 0.7034, 0.925, 0.6813, 0.4985, 0.8286, 0.4983, 0.7901, 0.508, 0.7959, 0.5082, 0.8359, 0.4725, 0.5085, 0.467, 0.4812, 0.4856, 0.4723, 0.4876, 0.5143, 0.9413, 0.6988, 0.9397, 0.7327, 0.925, 0.7256, 0.9294, 0.7034, 0.346, 0.9684, 0.4465, 0.887, 0.4541, 0.8967, 0.3497, 0.9813, 0.294, 0.4004, 0.275, 0.4004, 0.2816, 0.2951, 0.3004, 0.2971, 0.8181, 0.6813, 0.8232, 0.6833, 0.8193, 0.7032, 0.8137, 0.7034, 0.0, 0.0, 0.0, 0.0, 0.0, 0.0, 0.0, 0.0, 0.467, 0.4812, 0.4512, 0.458, 0.4617, 0.4336, 0.4856, 0.4723, 0.9397, 0.7327, 0.9208, 0.7641, 0.9124, 0.7443, 0.925, 0.7256, 0.8887, 0.6274, 0.8792, 0.6218, 0.8867, 0.6196, 0.894, 0.6287, 0.8937, 0.7568, 0.9124, 0.7443, 0.9208, 0.7641, 0.8986, 0.7759, 0.4338, 0.419, 0.3965, 0.4016, 0.4022, 0.392, 0.441, 0.4101, 0.1655, 0.3043, 0.1516, 0.3299, 0.1282, 0.3109, 0.1365, 0.2944, 0.131, 0.2577, 0.1622, 0.2397, 0.1703, 0.2732, 0.1376, 0.2757, 0.131, 0.2577, 0.1182, 0.2427, 0.1378, 0.2144, 0.1622, 0.2397, 0.1182, 0.2427, 0.1004, 0.2342, 0.1068, 0.2014, 0.1378, 0.2144, 0.1004, 0.2342, 0.08083, 0.2335, 0.074, 0.2014, 0.1068, 0.2014, 0.1516, 0.3299, 0.1296, 0.3479, 0.1141, 0.3225, 0.1282, 0.3109, 0.1296, 0.3479, 0.1019, 0.3575, 0.09599, 0.3278, 0.1141, 0.3225, 0.1019, 0.3575, 0.07223, 0.3581, 0.07694, 0.3283, 0.09599, 0.3278, 0.08083, 0.2335, 0.06253, 0.2404, 0.04411, 0.2137, 0.074, 0.2014, 0.06253, 0.2404, 0.04835, 0.2537, 0.02135, 0.2362, 0.04411, 0.2137, 0.04835, 0.2537, 0.04041, 0.2712, 0.009033, 0.2656, 0.02135, 0.2362, 0.07223, 0.3581, 0.04371, 0.3474, 0.0597, 0.3212, 0.07694, 0.3283, 0.04371, 0.3474, 0.02131, 0.326, 0.04667, 0.3079, 0.0597, 0.3212, 0.04041, 0.2712, 0.03985, 0.2903, 0.009033, 0.2972, 0.009033, 0.2656, 0.02131, 0.326, 0.009033, 0.2972, 0.03985, 0.2903, 0.04667, 0.3079, 0.0, 0.0, 0.0, 0.0, 0.0, 0.0, 0.0, 0.0, 0.8494, 0.7568, 0.8514, 0.7513, 0.8713, 0.7552, 0.8716, 0.7612, 0.467, 0.4812, 0.46, 0.4842, 0.4458, 0.4634, 0.4512, 0.458, 0.4276, 0.4426, 0.4245, 0.4494, 0.3994, 0.4446, 0.3997, 0.4371, 0.925, 0.6813, 0.9194, 0.6833, 0.9081, 0.6664, 0.9124, 0.6625, 0.4725, 0.5085, 0.465, 0.5088, 0.46, 0.4842, 0.467, 0.4812, 0.4512, 0.458, 0.4458, 0.4634, 0.4245, 0.4494, 0.4276, 0.4426, 0.8181, 0.7256, 0.8232, 0.7231, 0.8345, 0.74, 0.8307, 0.7443, 0.3269, 0.5085, 0.3339, 0.5088, 0.3389, 0.5334, 0.3325, 0.5359, 0.8307, 0.6625, 0.8345, 0.6664, 0.8232, 0.6833, 0.8181, 0.6813, 0.3719, 0.5745, 0.3744, 0.5682, 0.3994, 0.5731, 0.3997, 0.58, 0.3719, 0.4426, 0.3744, 0.4494, 0.3531, 0.4634, 0.3483, 0.458, 0.8716, 0.7612, 0.8713, 0.7552, 0.8912, 0.7513, 0.8937, 0.7568, 0.8937, 0.65, 0.8912, 0.6551, 0.8713, 0.6512, 0.8716, 0.6456, 0.4512, 0.5591, 0.4458, 0.5543, 0.46, 0.5334, 0.467, 0.5359, 0.8937, 0.7568, 0.8912, 0.7513, 0.9081, 0.74, 0.9124, 0.7443, 0.9294, 0.7034, 0.9234, 0.7032, 0.9194, 0.6833, 0.925, 0.6813, 0.06297, 0.3201, 0.07928, 0.3279, 0.07267, 0.3627, 0.04316, 0.3497, 0.04316, 0.3497, 0.02091, 0.3263, 0.05054, 0.3062, 0.06297, 0.3201, 0.02091, 0.3263, 0.008994, 0.2964, 0.04406, 0.2884, 0.05054, 0.3062, 0.07928, 0.3279, 0.09728, 0.3285, 0.1049, 0.3631, 0.07267, 0.3627, 0.09728, 0.3285, 0.1141, 0.3218, 0.1348, 0.3508, 0.1049, 0.3631, 0.008994, 0.2964, 0.008411, 0.2645, 0.04341, 0.2697, 0.04406, 0.2884, 0.008411, 0.2645, 0.01988, 0.2345, 0.05019, 0.2528, 0.04341, 0.2697, 0.01988, 0.2345, 0.04228, 0.2112, 0.06311, 0.24, 0.05019, 0.2528, 0.04228, 0.2112, 0.07221, 0.1984, 0.08012, 0.2334, 0.06311, 0.24, 0.1141, 0.3218, 0.1271, 0.3088, 0.1576, 0.3278, 0.1348, 0.3508, 0.1271, 0.3088, 0.1346, 0.2916, 0.1702, 0.2978, 0.1576, 0.3278, 0.1346, 0.2916, 0.135, 0.2728, 0.1704, 0.265, 0.1702, 0.2978, 0.07221, 0.1984, 0.1049, 0.1984, 0.09854, 0.2339, 0.08012, 0.2334, 0.1049, 0.1984, 0.1351, 0.2112, 0.1155, 0.2415, 0.09854, 0.2339, 0.135, 0.2728, 0.1283, 0.2552, 0.1581, 0.2346, 0.1704, 0.265, 0.1283, 0.2552, 0.1155, 0.2415, 0.1351, 0.2112, 0.1581, 0.2346, 0.8716, 0.53, 0.8716, 0.5242, 0.8915, 0.5202, 0.8937, 0.5256, 0.8307, 0.513, 0.8348, 0.509, 0.8517, 0.5202, 0.8494, 0.5256, 0.3325, 0.767, 0.3392, 0.7697, 0.3342, 0.7943, 0.3269, 0.7943, 0.3719, 0.8603, 0.3747, 0.8537, 0.3997, 0.8586, 0.3997, 0.8657, 0.9294, 0.4722, 0.9236, 0.4722, 0.9196, 0.4523, 0.925, 0.45, 0.8937, 0.5256, 0.8915, 0.5202, 0.9084, 0.509, 0.9124, 0.513, 0.8137, 0.4722, 0.8195, 0.4722, 0.8235, 0.4921, 0.8181, 0.4943, 0.8716, 0.4144, 0.8716, 0.4201, 0.8517, 0.4241, 0.8494, 0.4188, 0.9124, 0.4313, 0.9084, 0.4354, 0.8915, 0.4241, 0.8937, 0.4188, 0.4512, 0.8448, 0.4461, 0.8398, 0.4603, 0.8189, 0.467, 0.8216, 0.3325, 0.8216, 0.3392, 0.8189, 0.3534, 0.8398, 0.3483, 0.8448, 0.467, 0.767, 0.4603, 0.7697, 0.4461, 0.7488, 0.4512, 0.7438, 0.8307, 0.4313, 0.8348, 0.4354, 0.8235, 0.4523, 0.8181, 0.45, 0.3997, 0.8657, 0.3997, 0.8586, 0.4248, 0.8537, 0.4276, 0.8603, 0.925, 0.4943, 0.9196, 0.4921, 0.9236, 0.4722, 0.9294, 0.4722, 0.4276, 0.7283, 0.4248, 0.7349, 0.3997, 0.73, 0.3997, 0.7229, 0.275, 0.4767, 0.2541, 0.4625, 0.2541, 0.395, 0.275, 0.4004, 0.3004, 0.2971, 0.2816, 0.2951, 0.2541, 0.2573, 0.2541, 0.2613, 0.275, 0.4004, 0.2541, 0.395, 0.2541, 0.2573, 0.2816, 0.2951, 0.3345, 0.5734, 0.294, 0.5059, 0.3325, 0.5359, 0.3483, 0.5591, 0.8792, 0.6218, 0.8494, 0.65, 0.8307, 0.6625, 0.8198, 0.6571, 0.3483, 0.5591, 0.3531, 0.5543, 0.3744, 0.5682, 0.3719, 0.5745, 0.1703, 0.2732, 0.1655, 0.3043, 0.1365, 0.2944, 0.1376, 0.2757, 0.8494, 0.65, 0.8514, 0.6551, 0.8345, 0.6664, 0.8307, 0.6625, 0.1737, 0.5734, 0.2197, 0.5498, 0.2541, 0.5875, 0.09887, 0.6094, 0.09887, 0.6094, 0.2541, 0.5875, 0.2541, 0.6322, 0.07382, 0.6546, 0.07382, 0.6546, 0.2541, 0.6322, 0.2541, 0.6586, 0.05854, 0.6924, 0.05854, 0.6924, 0.2541, 0.6586, 0.2541, 0.6902, 0.1085, 0.7229, 0.2541, 0.5875, 0.2197, 0.5498, 0.2361, 0.5498, 0.2541, 0.5644, 0.4497, 0.6924, 0.3997, 0.7229, 0.2541, 0.6902, 0.2541, 0.6586, 0.6728, 0.1935, 0.6043, 0.1991, 0.5906, 0.1533, 0.6476, 0.1564, 0.3183, 0.1788, 0.2309, 0.1652, 0.278, 0.1361, 0.3563, 0.1404, 0.7667, 0.1893, 0.6728, 0.1935, 0.6476, 0.1564, 0.743, 0.1617, 0.2309, 0.1652, 0.174, 0.1478, 0.1888, 0.1312, 0.278, 0.1361, 0.8317, 0.1859, 0.7667, 0.1893, 0.743, 0.1617, 0.8193, 0.1659, 0.7559, 0.5564, 0.6403, 0.53, 0.6624, 0.5256, 0.7559, 0.5395, 0.7559, 0.5395, 0.6624, 0.5256, 0.6812, 0.513, 0.7283, 0.497, 0.7559, 0.582, 0.7559, 0.5564, 0.8716, 0.53, 0.9112, 0.5546, 0.9758, 0.1745, 0.8897, 0.227, 0.8656, 0.1685, 0.174, 0.1478, 0.1451, 0.1288, 0.1888, 0.1312, 0.8656, 0.1685, 0.8317, 0.1859, 0.8193, 0.1659, 0.8986, 0.7759, 0.9208, 0.7641, 0.9273, 0.7709, 0.9043, 0.7831, 0.7559, 0.6033, 0.7559, 0.582, 0.9112, 0.5546, 0.8991, 0.5852, 0.2332, 0.5059, 0.2332, 0.4767, 0.2541, 0.4625, 0.2541, 0.5048, 0.2332, 0.4767, 0.2332, 0.4004, 0.2541, 0.395, 0.2541, 0.4625, 0.7243, 0.7292, 0.7243, 0.7055, 0.7559, 0.7065, 0.7559, 0.7407, 0.2078, 0.2971, 0.2541, 0.2613, 0.2541, 0.2573, 0.2266, 0.2951, 0.2332, 0.4004, 0.2266, 0.2951, 0.2541, 0.2573, 0.2541, 0.395, 0.7243, 0.7055, 0.7286, 0.6701, 0.7559, 0.6487, 0.7559, 0.7065, 0.7876, 0.791, 0.7559, 0.7953, 0.7559, 0.7407, 0.7876, 0.7292, 0.3997, 0.7229, 0.3719, 0.7283, 0.2541, 0.7112, 0.2541, 0.6902, 0.3719, 0.7283, 0.3483, 0.7438, 0.289, 0.7637, 0.2541, 0.7112, 0.384, 0.102, 0.4069, 0.1432, 0.3563, 0.1404, 0.3228, 0.09806, 0.6093, 0.1093, 0.5906, 0.1533, 0.5595, 0.1516, 0.5685, 0.1111, 0.4306, 0.1111, 0.4348, 0.1447, 0.4069, 0.1432, 0.384, 0.102, 0.4646, 0.1111, 0.4678, 0.1465, 0.4348, 0.1447, 0.4306, 0.1111, 0.9196, 0.5415, 0.9298, 0.5257, 0.9367, 0.523, 0.9261, 0.5394, 0.5685, 0.1111, 0.5595, 0.1516, 0.5405, 0.1505, 0.5439, 0.1159, 0.2541, 0.5875, 0.2541, 0.5644, 0.2721, 0.5498, 0.2885, 0.5498, 0.6767, 0.1223, 0.6476, 0.1564, 0.5906, 0.1533, 0.6093, 0.1093, 0.3228, 0.09806, 0.3563, 0.1404, 0.278, 0.1361, 0.2344, 0.1019, 0.7559, 0.5564, 0.7559, 0.5395, 0.8494, 0.5256, 0.8716, 0.53, 0.9758, 0.1745, 0.8656, 0.1685, 0.8959, 0.1129, 0.8959, 0.1129, 0.8656, 0.1685, 0.8338, 0.1474, 0.8679, 0.1039, 0.1177, 0.06677, 0.1451, 0.1288, 0.03675, 0.1228, 0.1454, 0.05982, 0.1759, 0.113, 0.1451, 0.1288, 0.1177, 0.06677, 0.1759, 0.113, 0.1888, 0.1312, 0.1451, 0.1288, 0.8656, 0.1685, 0.8193, 0.1659, 0.8338, 0.1474, 0.2541, 0.2613, 0.2078, 0.2971, 0.206, 0.2934, 0.2541, 0.2723, 0.7876, 0.8366, 0.7559, 0.8509, 0.7559, 0.7953, 0.7876, 0.791, 0.2721, 0.5498, 0.2541, 0.5644, 0.2541, 0.5048, 0.275, 0.5059, 0.275, 0.5059, 0.2541, 0.5048, 0.2541, 0.4625, 0.275, 0.4767, 0.7876, 0.7292, 0.7559, 0.7407, 0.7559, 0.7065, 0.7876, 0.7055, 0.7876, 0.7055, 0.7559, 0.7065, 0.7559, 0.6487, 0.7833, 0.6701, 0.7833, 0.6701, 0.7559, 0.6487, 0.8792, 0.6218, 0.8198, 0.6571, 0.7559, 0.6487, 0.7559, 0.6033, 0.8991, 0.5852, 0.8792, 0.6218, 0.596, 0.6323, 0.5771, 0.6254, 0.5728, 0.5918, 0.5908, 0.5869, 0.9301, 0.5452, 0.94, 0.5297, 0.955, 0.537, 0.9477, 0.552, 0.5908, 0.5869, 0.5728, 0.5918, 0.5635, 0.5607, 0.5808, 0.5536, 0.5808, 0.5536, 0.5635, 0.5607, 0.5559, 0.5462, 0.5705, 0.5386, 0.5705, 0.5386, 0.5559, 0.5462, 0.5453, 0.528, 0.5601, 0.5204, 0.5601, 0.5204, 0.5453, 0.528, 0.5315, 0.4999, 0.5478, 0.4947, 0.5478, 0.4947, 0.5315, 0.4999, 0.5233, 0.464, 0.5413, 0.4631, 0.5413, 0.4631, 0.5233, 0.464, 0.5267, 0.424, 0.5432, 0.4291, 0.5432, 0.4291, 0.5267, 0.424, 0.551, 0.3799, 0.5638, 0.3901, 0.5638, 0.3901, 0.551, 0.3799, 0.5701, 0.3613, 0.5819, 0.3736, 0.5819, 0.3736, 0.5701, 0.3613, 0.6594, 0.2756, 0.6956, 0.2796, 0.5104, 0.1869, 0.4791, 0.1803, 0.4836, 0.1474, 0.5126, 0.149, 0.5012, 0.2373, 0.4524, 0.2553, 0.4791, 0.1803, 0.5104, 0.1869, 0.9205, 0.5776, 0.9301, 0.5452, 0.9477, 0.552, 0.9371, 0.5834, 0.9089, 0.6191, 0.9205, 0.5776, 0.9371, 0.5834, 0.9281, 0.6148, 0.5771, 0.6254, 0.596, 0.6323, 0.5854, 0.6454, 0.5717, 0.6337, 0.5717, 0.6337, 0.5854, 0.6454, 0.5685, 0.6555, 0.5592, 0.6437, 0.5592, 0.6437, 0.5685, 0.6555, 0.5485, 0.6713, 0.537, 0.6617, 0.7176, 0.8987, 0.7097, 0.9393, 0.6623, 0.8955, 0.6643, 0.8687, 0.6643, 0.8687, 0.6623, 0.8955, 0.6097, 0.8562, 0.6171, 0.8422, 0.6171, 0.8422, 0.6097, 0.8562, 0.5732, 0.8387, 0.5813, 0.8246, 0.537, 0.6617, 0.5485, 0.6713, 0.5336, 0.7027, 0.5176, 0.6972, 0.5176, 0.6972, 0.5336, 0.7027, 0.5288, 0.734, 0.5116, 0.7335, 0.5116, 0.7335, 0.5288, 0.734, 0.5346, 0.7742, 0.5188, 0.7798, 0.5188, 0.7798, 0.5346, 0.7742, 0.5574, 0.8099, 0.5457, 0.821, 0.5813, 0.8246, 0.5732, 0.8387, 0.5457, 0.821, 0.5574, 0.8099, 0.94, 0.5297, 0.9501, 0.5109, 0.9652, 0.5183, 0.955, 0.537, 0.9501, 0.5109, 0.9619, 0.4849, 0.9785, 0.4903, 0.9652, 0.5183, 0.9619, 0.4849, 0.9697, 0.452, 0.9883, 0.4536, 0.9785, 0.4903, 0.9697, 0.452, 0.9694, 0.4168, 0.9864, 0.4116, 0.9883, 0.4536, 0.9694, 0.4168, 0.9475, 0.3795, 0.9597, 0.3678, 0.9864, 0.4116, 0.9475, 0.3795, 0.925, 0.3625, 0.9366, 0.3492, 0.9597, 0.3678, 0.925, 0.3625, 0.8164, 0.2744, 0.851, 0.2704, 0.9366, 0.3492, 0.5109, 0.05999, 0.5146, 0.1111, 0.4828, 0.1143, 0.4644, 0.03669, 0.9281, 0.6148, 0.9321, 0.6233, 0.9179, 0.6331, 0.9089, 0.6191, 0.9321, 0.6233, 0.9429, 0.6336, 0.9328, 0.6444, 0.9179, 0.6331, 0.9429, 0.6336, 0.9644, 0.6527, 0.9524, 0.6625, 0.9328, 0.6444, 0.7903, 0.8984, 0.8443, 0.8698, 0.8457, 0.8966, 0.7978, 0.9393, 0.8443, 0.8698, 0.8921, 0.8437, 0.8994, 0.858, 0.8457, 0.8966, 0.8921, 0.8437, 0.9287, 0.8259, 0.9372, 0.8405, 0.8994, 0.858, 0.9644, 0.6527, 0.9862, 0.6884, 0.9699, 0.6951, 0.9524, 0.6625, 0.9862, 0.6884, 0.9953, 0.7259, 0.9771, 0.7277, 0.9699, 0.6951, 0.9953, 0.7259, 0.9914, 0.7758, 0.9742, 0.7713, 0.9771, 0.7277, 0.9914, 0.7758, 0.9662, 0.8213, 0.9533, 0.8103, 0.9742, 0.7713, 0.9287, 0.8259, 0.9533, 0.8103, 0.9662, 0.8213, 0.9372, 0.8405, 0.7097, 0.9393, 0.7176, 0.8987, 0.7538, 0.9164, 0.7538, 0.9594, 0.5146, 0.1111, 0.5126, 0.149, 0.4836, 0.1474, 0.4828, 0.1143, 0.7978, 0.9393, 0.7538, 0.9594, 0.7538, 0.9164, 0.7903, 0.8984, 0.869, 0.79, 0.8986, 0.7759, 0.9043, 0.7831, 0.8735, 0.7978, 0.9498, 0.4756, 0.95, 0.4444, 0.9577, 0.4385, 0.9575, 0.4709, 0.5922, 0.5415, 0.6006, 0.5546, 0.5944, 0.553, 0.5857, 0.5394, 0.4814, 0.5459, 0.4876, 0.5143, 0.4969, 0.5092, 0.4904, 0.542, 0.4678, 0.1465, 0.4646, 0.1111, 0.4828, 0.1143, 0.4836, 0.1474, 0.9087, 0.3971, 0.8157, 0.3174, 0.8181, 0.3064, 0.9148, 0.3893, 0.562, 0.4756, 0.569, 0.5035, 0.5616, 0.4998, 0.5543, 0.4709, 0.6032, 0.3971, 0.5846, 0.41, 0.5778, 0.4026, 0.5971, 0.3893, 0.6097, 0.6341, 0.59, 0.6467, 0.5834, 0.6487, 0.6039, 0.6357, 0.9364, 0.6732, 0.9219, 0.6467, 0.9285, 0.6487, 0.9436, 0.6764, 0.95, 0.4444, 0.9272, 0.41, 0.934, 0.4026, 0.9577, 0.4385, 0.4876, 0.5143, 0.4856, 0.4723, 0.4948, 0.4655, 0.4969, 0.5092, 0.4344, 0.6546, 0.4094, 0.6094, 0.4187, 0.6121, 0.4416, 0.6551, 0.02688, 0.5459, 0.04513, 0.5787, 0.03682, 0.5761, 0.01784, 0.542, 0.6806, 0.8113, 0.7243, 0.8366, 0.723, 0.8462, 0.6776, 0.82, 0.5619, 0.4444, 0.562, 0.4756, 0.5543, 0.4709, 0.5541, 0.4385, 0.9413, 0.6988, 0.9364, 0.6732, 0.9436, 0.6764, 0.9487, 0.7029, 0.4731, 0.7281, 0.4603, 0.7086, 0.4685, 0.7112, 0.4818, 0.7315, 0.6128, 0.5852, 0.6327, 0.6218, 0.6252, 0.6196, 0.6071, 0.5848, 0.5439, 0.1159, 0.5405, 0.1505, 0.5126, 0.149, 0.5146, 0.1111, 0.6962, 0.3174, 0.6032, 0.3971, 0.5971, 0.3893, 0.6938, 0.3064, 0.02064, 0.5143, 0.02688, 0.5459, 0.01784, 0.542, 0.01136, 0.5092, 0.6428, 0.79, 0.6806, 0.8113, 0.6776, 0.82, 0.6383, 0.7978, 0.5846, 0.41, 0.5619, 0.4444, 0.5541, 0.4385, 0.5778, 0.4026, 0.9397, 0.7327, 0.9413, 0.6988, 0.9487, 0.7029, 0.947, 0.7382, 0.4895, 0.7556, 0.4731, 0.7281, 0.4818, 0.7315, 0.4989, 0.7601, 0.59, 0.6467, 0.5755, 0.6732, 0.5683, 0.6764, 0.5834, 0.6487, 0.9112, 0.5546, 0.9196, 0.5415, 0.9261, 0.5394, 0.9174, 0.553, 0.02267, 0.4723, 0.02064, 0.5143, 0.01136, 0.5092, 0.01346, 0.4655, 0.04797, 0.7086, 0.03513, 0.7281, 0.02643, 0.7315, 0.03977, 0.7112, 0.6132, 0.7759, 0.6428, 0.79, 0.6383, 0.7978, 0.6076, 0.7831, 0.09887, 0.6094, 0.07382, 0.6546, 0.06665, 0.6551, 0.0895, 0.6121, 0.5755, 0.6732, 0.5705, 0.6988, 0.5632, 0.7029, 0.5683, 0.6764, 0.5405, 0.1505, 0.54, 0.1853, 0.5104, 0.1869, 0.5126, 0.149, 0.9208, 0.7641, 0.9397, 0.7327, 0.947, 0.7382, 0.9273, 0.7709, 0.03513, 0.7281, 0.01872, 0.7556, 0.009356, 0.7601, 0.02643, 0.7315, 0.5705, 0.6988, 0.5721, 0.7327, 0.5648, 0.7382, 0.5632, 0.7029, 0.349, 0.3537, 0.3004, 0.2971, 0.3023, 0.2934, 0.3528, 0.3422, 0.4856, 0.4723, 0.4617, 0.4336, 0.47, 0.4252, 0.4948, 0.4655, 0.4094, 0.6094, 0.4213, 0.6025, 0.4292, 0.6031, 0.4187, 0.6121, 0.3965, 0.4016, 0.349, 0.3537, 0.3528, 0.3422, 0.4022, 0.392, 0.4465, 0.887, 0.4698, 0.8712, 0.4784, 0.8802, 0.4541, 0.8967, 0.4983, 0.7901, 0.4895, 0.7556, 0.4989, 0.7601, 0.508, 0.7959, 0.8991, 0.5852, 0.9112, 0.5546, 0.9174, 0.553, 0.9048, 0.5848, 0.54, 0.1853, 0.536, 0.2428, 0.5012, 0.2373, 0.5104, 0.1869, 0.7559, 0.8509, 0.7876, 0.8366, 0.7889, 0.8462, 0.7559, 0.8611, 0.4213, 0.6025, 0.4383, 0.5942, 0.4456, 0.5934, 0.4292, 0.6031, 0.5721, 0.7327, 0.5911, 0.7641, 0.5845, 0.7709, 0.5648, 0.7382])
me_cube_001.use_remesh_preserve_volume = False
me_cube_001.use_remesh_preserve_attributes = False
me_cube_001.use_mirror_x = True
me_cube_001.use_mirror_topology = True
me_cube_001.update()

# ---- objects
ob_propeller_f = bpy.data.objects.new('Propeller(F)', None)
ob_propeller_a = bpy.data.objects.new('Propeller(A)', None)
ob_propeller_s = bpy.data.objects.new('Propeller(S)', None)
ob_propeller_d = bpy.data.objects.new('Propeller(D)', None)
ob_cube = bpy.data.objects.new('Cube', me_cube_001)

# ---- transforms, parenting, visibility, modifiers, constraints
ob_propeller_f.location = (2.0, 0.0, -2.0)
ob_propeller_f.empty_image_offset = (0.0, 0.0)
ob_propeller_f.lineart.crease_threshold = 0.0
ob_propeller_a.location = (-2.0, 0.0, -2.0)
ob_propeller_a.empty_image_offset = (0.0, 0.0)
ob_propeller_a.lineart.crease_threshold = 0.0
ob_propeller_s.location = (-2.0, 0.0, 2.0)
ob_propeller_s.empty_image_offset = (0.0, 0.0)
ob_propeller_s.lineart.crease_threshold = 0.0
ob_propeller_d.location = (2.0, 0.0, 2.0)
ob_propeller_d.empty_image_offset = (0.0, 0.0)
ob_propeller_d.lineart.crease_threshold = 0.0
ob_cube.location = (0.0, 0.0, 0.0)
ob_cube.lineart.crease_threshold = 0.0
ob_cube.use_mesh_mirror_x = True

# ---- collection membership
col_collection_1.objects.link(ob_propeller_f)
col_collection_1.objects.link(ob_propeller_a)
col_collection_1.objects.link(ob_propeller_s)
col_collection_1.objects.link(ob_propeller_d)
col_collection_1.objects.link(ob_cube)

# ---- scene / render settings (as saved in the file)
scene.frame_start = 1; scene.frame_end = 250; scene.frame_set(13)
scene.render.engine = 'BLENDER_EEVEE_NEXT'
scene.render.image_settings.compression = 90
scene.render.resolution_percentage = 50
scene.render.dither_intensity = 0.0
scene.cycles.use_denoising = False
scene.cycles.samples = 10
scene.cycles.sampling_pattern = 'TABULATED_SOBOL'
scene.cycles.light_sampling_threshold = 0.0
scene.cycles.use_adaptive_sampling = False
scene.cycles.use_light_tree = False
scene.cycles.blur_glossy = 0.0
scene.cycles.volume_bounces = 1
scene.cycles.pixel_filter_type = 'GAUSSIAN'
scene.cycles.sample_clamp_indirect = 0.0
scene.view_settings.view_transform = 'Standard'
bpy.context.view_layer.update()

# ---- added for rendering (the .blend has no active camera and no usable light): camera, sun
cam_auto = bpy.data.cameras.new('AutoCamera')
cam_auto.lens = 50.0
cam_auto.sensor_width = 36.0
cam_auto.clip_end = 1000.0
ob_auto_camera = bpy.data.objects.new('AutoCamera', cam_auto)
scene.collection.objects.link(ob_auto_camera)
ob_auto_camera.location = (12.4194, -15.0103, 9.87431)
ob_auto_camera.rotation_euler = (1.09748, -7.21219e-08, 0.694738)
scene.camera = ob_auto_camera
light_auto_sun = bpy.data.lights.new('AutoSun', 'SUN')
light_auto_sun.energy = 3.0
light_auto_sun.angle = 0.0523599
ob_auto_sun = bpy.data.objects.new('AutoSun', light_auto_sun)
scene.collection.objects.link(ob_auto_sun)
ob_auto_sun.rotation_euler = (0.872665, 0.174533, 0.523599)
bpy.context.view_layer.update()
